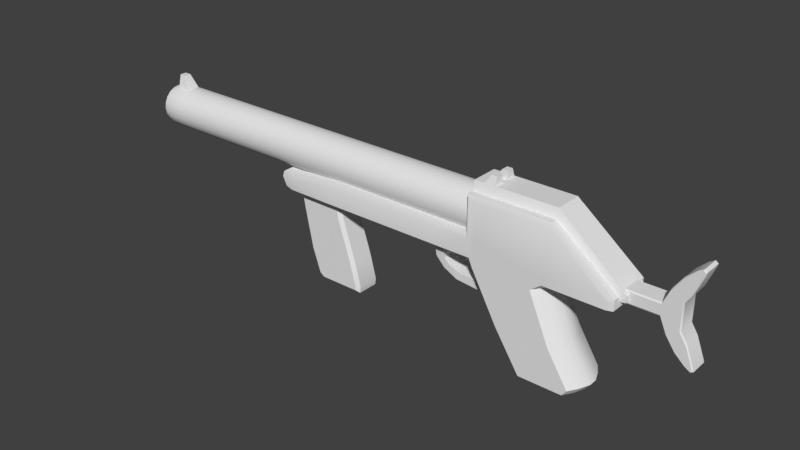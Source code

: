 # Source: w_riotgun.blend  (saved by Blender 2.78.0; exported with 4.5.12 LTS)
import bpy
from mathutils import Matrix  # noqa: F401  (used for matrix-valued properties, if any)

bpy.ops.wm.read_factory_settings(use_empty=True)
scene = bpy.context.scene
scene.name = 'Scene'

# ---- collections
col_collection_1 = bpy.data.collections.new('Collection 1'); scene.collection.children.link(col_collection_1)

# ---- world
world_world = bpy.data.worlds.new('World'); scene.world = world_world
world_world.color = (0.05088, 0.05088, 0.05088)
world_world.use_sun_shadow = False
world_world.sun_shadow_jitter_overblur = 0.0
world_world.cycles.sampling_method = 'MANUAL'

# ---- meshes
me_cube = bpy.data.meshes.new('Cube')
me_cube.from_pydata([(0.03948, -0.02338, -0.07427), (-0.04621, -0.02338, 0.07427), (0.03948, 0.02338, -0.07427), (-0.04621, 0.02338, 0.07427), (0.08364, -0.02338, 0.07427), (0.08364, 0.02338, 0.07427), (-0.0002065, -0.02338, -0.0128), (-0.0002065, 0.02338, -0.0128), (0.09894, 0.02338, -0.0128), (0.09894, -0.02338, -0.0128), (-0.04111, -0.02338, 0.06206), (-0.04111, 0.02338, 0.06206), (0.06927, 0.02338, 0.06206), (0.06927, -0.02338, 0.06206), (-0.04621, -0.02579, 0.1646), (-0.04621, 0.02579, 0.1646), (0.08155, 0.02579, 0.1646), (0.08155, -0.02579, 0.1646), (0.1751, 0.02579, 0.07427), (0.1751, -0.02579, 0.07427), (0.1751, 0.02579, 0.09025), (0.1751, -0.02579, 0.09025), (-0.04621, -0.02579, 0.1094), (-0.04621, 0.02579, 0.1094), (-0.09508, 0.02579, 0.1094), (-0.09508, 0.02295, 0.07427), (0.1751, -0.02137, 0.08118), (0.1751, 0.02137, 0.08118), (-0.3643, 0.02579, 0.09833), (-0.3643, -0.02579, 0.09833), (-0.2816, 0.02579, 0.1094), (-0.2816, -0.02579, 0.1094), (0.08155, -0.03886, 0.08673), (0.08155, 0.03886, 0.08673), (-0.3642, 0.03839, 0.07429), (-0.3642, -0.03839, 0.07429), (-0.2865, -0.03886, 0.07427), (-0.2865, 0.03886, 0.07427), (-0.09508, -0.02295, 0.07427), (-0.09508, -0.02579, 0.1094), (-0.09508, 0.03886, 0.07427), (-0.09508, -0.03886, 0.07427), (-0.1084, -0.02295, 0.07427), (-0.1084, -0.02579, 0.1094), (-0.1084, -0.03886, 0.07427), (-0.1084, 0.02295, 0.07427), (-0.1084, 0.02579, 0.1094), (-0.1084, 0.03886, 0.07427), (-0.1066, 0.02053, 0.04731), (-0.09328, 0.02053, 0.04731), (-0.09328, -0.02053, 0.04731), (-0.1066, -0.02053, 0.04731), (-0.09398, 0.01899, 0.03174), (-0.08591, 0.01899, 0.03875), (-0.08591, -0.01899, 0.03875), (-0.09398, -0.01899, 0.03174), (-0.07494, 0.0165, 0.01926), (-0.07153, 0.0165, 0.03054), (-0.07153, -0.0165, 0.03054), (-0.07494, -0.0165, 0.01926), (-0.04755, 0.01504, 0.01544), (-0.04683, 0.01504, 0.02718), (-0.04683, -0.01504, 0.02718), (-0.04755, -0.01504, 0.01544), (-0.005404, 0.01764, 0.01326), (-0.006059, 0.01764, 0.025), (-0.006059, -0.01764, 0.025), (-0.005404, -0.01764, 0.01326), (-0.05066, 0.009341, 0.07478), (-0.05825, 0.009341, 0.07515), (-0.05825, -0.009341, 0.07515), (-0.05066, -0.009341, 0.07478), (-0.05101, 0.009341, 0.06359), (-0.05861, 0.009341, 0.06397), (-0.05861, -0.009341, 0.06397), (-0.05101, -0.009341, 0.06359), (-0.06089, 0.009004, 0.05106), (-0.06305, 0.009004, 0.05499), (-0.06305, -0.009004, 0.05499), (-0.06089, -0.009004, 0.05106), (-0.06826, 0.006795, 0.04619), (-0.0667, 0.006795, 0.05117), (-0.0667, -0.006795, 0.05117), (-0.06826, -0.006795, 0.04619), (-0.04621, -0.02137, 0.1789), (-0.04621, 0.02137, 0.1789), (0.08155, 0.02137, 0.1789), (0.08155, -0.02137, 0.1789), (0.1834, 0.02137, 0.0917), (0.1834, -0.02137, 0.0917), (0.1834, -0.02137, 0.08262), (0.1834, 0.02137, 0.08262), (0.0507, 0.03304, -0.07427), (0.0507, -0.03304, -0.07427), (-0.03092, 0.02579, 0.1646), (-0.03092, -0.02579, 0.1646), (0.0507, 0.03886, -0.07427), (-0.03092, 0.03886, 0.07427), (0.0507, -0.03886, -0.07427), (-0.03092, -0.03886, 0.07427), (0.01149, -0.03886, -0.0128), (0.01149, 0.03886, -0.0128), (-0.02815, -0.03886, 0.06206), (-0.02815, 0.03886, 0.06206), (-0.03092, 0.03886, 0.1047), (-0.03092, -0.03886, 0.1047), (-0.03092, 0.02137, 0.1789), (-0.03092, -0.02137, 0.1789), (0.06296, -0.03304, -0.07427), (-0.01423, 0.02579, 0.1646), (-0.01423, 0.03886, 0.07427), (0.06296, -0.03886, -0.07427), (0.02459, 0.03886, -0.0128), (-0.014, 0.03886, 0.06206), (-0.01423, 0.03886, 0.102), (-0.01423, 0.02137, 0.1789), (0.06296, 0.03304, -0.07427), (-0.01423, -0.02579, 0.1646), (0.06296, 0.03886, -0.07427), (-0.01423, -0.03886, 0.07427), (0.02459, -0.03886, -0.0128), (-0.014, -0.03886, 0.06206), (-0.01423, -0.03886, 0.102), (-0.01423, -0.02137, 0.1789), (0.03948, 0.006658, -0.07427), (0.03948, -0.006658, -0.07427), (-0.04621, -0.01063, 0.07427), (-0.04621, 0.01063, 0.07427), (0.09036, 0.006658, 0.07427), (0.09036, -0.006658, 0.07427), (0.1054, 0.006658, -0.0128), (0.1054, -0.006658, -0.0128), (-0.0002065, -0.006658, -0.0128), (-0.0002065, 0.006658, -0.0128), (0.07599, 0.006658, 0.06206), (0.07599, -0.006658, 0.06206), (-0.04111, -0.006658, 0.06206), (-0.04111, 0.006658, 0.06206), (-0.04621, -0.006658, 0.1646), (-0.04621, 0.006658, 0.1646), (0.1751, 0.006658, 0.07427), (0.1751, -0.006658, 0.07427), (0.1751, 0.005517, 0.08118), (0.1751, -0.005517, 0.08118), (-0.04621, -0.006658, 0.1094), (-0.04621, 0.006658, 0.1094), (-0.3643, -0.006658, 0.07427), (-0.3643, 0.006658, 0.07427), (-0.3643, -0.006658, 0.09833), (-0.3643, 0.006658, 0.09833), (-0.2816, 0.006658, 0.1094), (-0.2816, -0.006658, 0.1094), (-0.2865, -0.006658, 0.07427), (-0.2865, 0.006658, 0.07427), (-0.3592, -0.006658, 0.04319), (-0.3592, 0.006658, 0.04319), (-0.2813, -0.006658, 0.04319), (-0.2813, 0.006658, 0.04319), (-0.3462, -0.006658, -0.02068), (-0.3462, 0.006658, -0.02068), (-0.2605, -0.006658, -0.02068), (-0.2605, 0.006658, -0.02068), (-0.3333, -0.006658, -0.05866), (-0.3333, 0.006658, -0.05866), (-0.2505, -0.006658, -0.05866), (-0.2505, 0.006658, -0.05866), (-0.3195, -0.006658, -0.06936), (-0.3195, 0.006658, -0.06936), (-0.2517, -0.006658, -0.06936), (-0.2517, 0.006658, -0.06936), (-0.09508, -0.005926, 0.07427), (-0.09508, 0.005926, 0.07427), (-0.1084, -0.005926, 0.07427), (-0.1084, 0.005926, 0.07427), (-0.09328, -0.0053, 0.04731), (-0.09328, 0.0053, 0.04731), (-0.1066, -0.0053, 0.04731), (-0.1066, 0.0053, 0.04731), (-0.08591, -0.004904, 0.03875), (-0.08591, 0.004904, 0.03875), (-0.09398, -0.004904, 0.03174), (-0.09398, 0.004904, 0.03174), (-0.07153, -0.004259, 0.03054), (-0.07153, 0.004259, 0.03054), (-0.07494, -0.004259, 0.01926), (-0.07494, 0.004259, 0.01926), (-0.04683, -0.003884, 0.02718), (-0.04683, 0.003884, 0.02718), (-0.04753, -0.003884, 0.01544), (-0.04753, 0.003884, 0.01544), (-0.006043, -0.004555, 0.025), (-0.006043, 0.004555, 0.025), (-0.005375, -0.004555, 0.01326), (-0.005375, 0.004555, 0.01326), (-0.04621, -0.005517, 0.1789), (-0.04621, 0.005517, 0.1789), (0.08155, 0.005517, 0.1789), (0.08155, -0.005517, 0.1789), (0.1834, 0.005517, 0.0917), (0.1834, -0.005517, 0.0917), (0.1834, 0.005517, 0.08262), (0.1834, -0.005517, 0.08262), (-0.03092, 0.005517, 0.1789), (-0.03092, -0.005517, 0.1789), (0.0507, 0.006658, -0.07427), (0.0507, -0.006658, -0.07427), (-0.01423, 0.005517, 0.1789), (-0.01423, -0.005517, 0.1789), (0.06296, 0.006658, -0.07427), (0.06296, -0.006658, -0.07427), (-0.01423, -0.01702, 0.1909), (-0.02295, -0.01702, 0.1909), (-0.02295, -0.005517, 0.1909), (-0.02295, 0.01702, 0.1909), (-0.01423, 0.01702, 0.1909), (-0.01423, -0.005517, 0.1909), (-0.02295, 0.005517, 0.1909), (-0.01423, 0.005517, 0.1909), (0.1067, -0.01526, 0.08434), (0.1067, -0.01526, 0.0909), (0.1067, 0.01526, 0.08434), (0.1067, 0.01526, 0.0909), (0.2257, -0.01526, 0.08434), (0.2257, -0.01526, 0.0909), (0.2257, 0.01526, 0.08434), (0.2257, 0.01526, 0.0909), (0.2359, -0.01526, 0.07813), (0.2359, -0.01526, 0.09711), (0.2359, 0.01526, 0.07813), (0.2359, 0.01526, 0.09711), (0.1067, 0.01365, 0.09747), (0.1067, 0.01526, 0.09542), (0.1067, -0.01526, 0.09542), (0.1067, -0.01365, 0.09747), (0.1067, 0.01526, 0.07982), (0.1067, 0.01365, 0.07777), (0.1067, -0.01365, 0.07777), (0.1067, -0.01526, 0.07982), (0.2257, 0.01365, 0.09747), (0.2257, 0.01526, 0.0954), (0.2257, -0.01526, 0.0954), (0.2257, -0.01365, 0.09747), (0.2257, 0.01526, 0.07984), (0.2257, 0.01365, 0.07777), (0.2257, -0.01365, 0.07777), (0.2257, -0.01526, 0.07984), (0.2359, 0.01365, 0.1208), (0.2359, 0.01526, 0.1186), (0.2359, -0.01526, 0.1186), (0.2359, -0.01365, 0.1208), (0.2359, 0.01526, 0.05661), (0.2359, 0.01365, 0.0544), (0.2359, -0.01365, 0.0544), (0.2359, -0.01526, 0.05661), (0.2496, 0.01365, 0.1402), (0.2498, 0.01526, 0.1384), (0.2498, -0.01526, 0.1384), (0.2496, -0.01365, 0.1402), (0.2498, 0.01526, 0.03687), (0.2496, 0.01365, 0.035), (0.2496, -0.01365, 0.035), (0.2498, -0.01526, 0.03687), (0.2525, -0.01526, 0.06709), (0.2541, -0.01365, 0.06801), (0.2541, -0.01365, 0.1072), (0.2525, -0.01526, 0.1081), (0.2541, 0.01365, 0.06801), (0.2525, 0.01526, 0.06709), (0.2525, 0.01526, 0.1081), (0.2541, 0.01365, 0.1072), (0.2634, 0.01365, 0.1529), (0.2634, 0.01526, 0.1508), (0.2634, -0.01526, 0.1508), (0.2634, -0.01365, 0.1529), (0.2634, 0.01526, 0.0244), (0.2634, 0.01365, 0.02232), (0.2634, -0.01365, 0.02232), (0.2634, -0.01526, 0.0244), (0.2634, -0.01365, 0.1216), (0.2634, -0.01526, 0.1251), (0.2634, 0.01526, 0.1251), (0.2634, 0.01365, 0.1216), (0.2634, -0.01526, 0.05019), (0.2634, -0.01365, 0.05362), (0.2634, 0.01365, 0.05362), (0.2634, 0.01526, 0.05019), (0.2722, -0.01526, 0.1478), (0.275, -0.01365, 0.1514), (0.2722, 0.01526, 0.1478), (0.275, 0.01365, 0.1514), (0.2722, -0.01526, 0.0274), (0.275, -0.01365, 0.02382), (0.2722, 0.01526, 0.0274), (0.275, 0.01365, 0.02382), (0.2722, 0.01526, 0.1566), (0.2721, 0.01365, 0.1586), (0.2743, 0.01526, 0.1549), (0.2762, 0.01365, 0.1556), (0.2743, -0.01526, 0.1549), (0.2762, -0.01365, 0.1556), (0.2722, -0.01526, 0.1566), (0.2721, -0.01365, 0.1586), (0.2743, 0.01526, 0.02031), (0.2762, 0.01365, 0.01969), (0.2722, 0.01526, 0.01869), (0.2721, 0.01365, 0.01664), (0.2722, -0.01526, 0.01869), (0.2721, -0.01365, 0.01664), (0.2743, -0.01526, 0.02031), (0.2762, -0.01365, 0.01969), (-0.04621, 0.03562, 0.1646), (0.08155, 0.03562, 0.1646), (0.08155, 0.03886, 0.1568), (0.08155, -0.03562, 0.1646), (0.08155, -0.03886, 0.1566), (-0.04621, -0.03562, 0.1646), (0.166, -0.03886, 0.08673), (0.1751, -0.03562, 0.0857), (0.1661, -0.03886, 0.08888), (0.1751, -0.03562, 0.09025), (0.1657, 0.03886, 0.08673), (0.1751, 0.03562, 0.0857), (0.1657, 0.03886, 0.07427), (0.1751, 0.03562, 0.07427), (0.1657, 0.03886, 0.08938), (0.1751, 0.03562, 0.09025), (0.1751, -0.03562, 0.07427), (0.166, -0.03886, 0.07427), (-0.03092, 0.03562, 0.1646), (-0.03092, 0.03886, 0.1568), (-0.03092, -0.03886, 0.1567), (-0.03092, -0.03562, 0.1646), (-0.01423, 0.03886, 0.1568), (-0.01423, 0.03562, 0.1646), (-0.01423, -0.03886, 0.1566), (-0.01423, -0.03562, 0.1646), (-0.04314, -0.03886, 0.1019), (-0.04621, -0.03579, 0.1094), (-0.04621, 0.03579, 0.1094), (-0.04314, 0.03886, 0.1019), (-0.3643, 0.03579, 0.09833), (-0.3645, 0.03934, 0.09084), (-0.3645, -0.03934, 0.09084), (-0.3643, -0.03579, 0.09833), (-0.2816, 0.03579, 0.1094), (-0.2816, 0.03886, 0.1019), (-0.2816, -0.03886, 0.1019), (-0.2816, -0.03579, 0.1094), (-0.09508, 0.03886, 0.1019), (-0.09508, 0.03579, 0.1094), (-0.09508, -0.03579, 0.1094), (-0.09508, -0.03886, 0.1019), (-0.1084, -0.03886, 0.1019), (-0.1084, -0.03579, 0.1094), (-0.1084, 0.03886, 0.1019), (-0.1084, 0.03579, 0.1094), (-0.04314, 0.03886, 0.1568), (-0.04314, -0.03886, 0.1567), (-0.3765, 0.03448, 0.07424), (-0.3763, 0.02579, 0.07427), (-0.4969, 0.03352, 0.1296), (-0.0454, 0.03352, 0.1296), (-0.4969, 0.03188, 0.1193), (-0.0454, 0.03188, 0.1193), (-0.4969, 0.02712, 0.1099), (-0.0454, 0.02712, 0.1099), (-0.4969, 0.0197, 0.1025), (-0.0454, 0.0197, 0.1025), (-0.4969, 0.01036, 0.09775), (-0.0454, 0.01036, 0.09775), (-0.4969, -1.205e-09, 0.09611), (-0.0454, -1.205e-09, 0.09611), (-0.4969, -0.01036, 0.09775), (-0.0454, -0.01036, 0.09775), (-0.4969, -0.0197, 0.1025), (-0.0454, -0.0197, 0.1025), (-0.4969, -0.02712, 0.1099), (-0.0454, -0.02712, 0.1099), (-0.4969, -0.03188, 0.1193), (-0.0454, -0.03188, 0.1193), (-0.4969, -0.03352, 0.1296), (-0.0454, -0.03352, 0.1296), (-0.4969, -0.03188, 0.14), (-0.0454, -0.03188, 0.14), (-0.4969, -0.02712, 0.1493), (-0.0454, -0.02712, 0.1493), (-0.4969, -0.0197, 0.1568), (-0.0454, -0.0197, 0.1568), (-0.4969, -0.01036, 0.1615), (-0.0454, -0.01036, 0.1615), (-0.4969, 3.263e-08, 0.1632), (-0.0454, 3.263e-08, 0.1632), (-0.4969, 0.01036, 0.1615), (-0.0454, 0.01036, 0.1615), (-0.4969, 0.0197, 0.1568), (-0.0454, 0.0197, 0.1568), (-0.4969, 0.02712, 0.1493), (-0.0454, 0.02712, 0.1493), (-0.4969, 0.03188, 0.14), (-0.0454, 0.03188, 0.14), (-0.3763, 0.006658, 0.07427), (-0.3829, 0.02579, 0.09833), (-0.3763, -0.02579, 0.07427), (-0.3829, -0.02579, 0.09833), (-0.3829, 0.006658, 0.09833), (-0.3765, -0.03448, 0.07424), (-0.3763, -0.006658, 0.07427), (-0.3829, -0.006658, 0.09833), (-0.3829, -0.03132, 0.09833), (-0.3827, -0.03353, 0.09089), (-0.3827, 0.03353, 0.09089), (-0.3829, 0.03132, 0.09833), (-0.3643, -0.01724, 0.07427), (-0.3586, -0.02248, 0.07427), (-0.3643, -0.02771, 0.07427), (-0.3694, -0.02387, 0.07427), (-0.3586, 0.02248, 0.07427), (-0.3643, 0.01724, 0.07427), (-0.3694, 0.02387, 0.07427), (-0.3643, 0.02771, 0.07427), (-0.2918, -0.02248, 0.07427), (-0.2865, -0.01724, 0.07427), (-0.2813, -0.02249, 0.07427), (-0.2865, -0.02771, 0.07427), (-0.2865, 0.01724, 0.07427), (-0.2918, 0.02248, 0.07427), (-0.2865, 0.02771, 0.07427), (-0.2813, 0.02249, 0.07427), (-0.3592, -0.01724, 0.04319), (-0.3535, -0.02248, 0.04319), (-0.3535, 0.02248, 0.04319), (-0.3592, 0.01724, 0.04319), (-0.2867, -0.02248, 0.04319), (-0.2813, -0.01724, 0.04319), (-0.2813, 0.01724, 0.04319), (-0.2867, 0.02248, 0.04319), (-0.3462, -0.01724, -0.02068), (-0.3405, -0.02248, -0.02068), (-0.3405, 0.02248, -0.02068), (-0.3462, 0.01724, -0.02068), (-0.2659, -0.02248, -0.02068), (-0.2605, -0.01724, -0.02068), (-0.2605, 0.01724, -0.02068), (-0.2659, 0.02248, -0.02068), (-0.3333, -0.01724, -0.05866), (-0.3274, -0.02248, -0.05866), (-0.3274, 0.02248, -0.05866), (-0.3333, 0.01724, -0.05866), (-0.2559, -0.02248, -0.05866), (-0.2505, -0.01724, -0.05866), (-0.2505, 0.01724, -0.05866), (-0.2559, 0.02248, -0.05866), (-0.3203, -0.02248, -0.06413), (-0.3195, -0.01724, -0.06936), (-0.3203, 0.02248, -0.06413), (-0.3195, 0.01724, -0.06936), (-0.2517, -0.01724, -0.06936), (-0.2565, -0.02248, -0.06413), (-0.2565, 0.02248, -0.06413), (-0.2517, 0.01724, -0.06936), (-0.03404, -0.03886, 0.06206), (-0.03914, -0.03886, 0.07427), (-0.04559, -0.03886, 0.07427), (-0.05274, -0.03886, 0.07427), (0.007027, 0.03886, -0.0128), (0.04655, 0.03886, -0.07427), (-0.03914, 0.03886, 0.07427), (-0.05274, 0.03886, 0.07427), (-0.04559, 0.03886, 0.07427), (0.07395, 0.03886, 0.07427), (0.08155, 0.03886, 0.07427), (0.08807, 0.03886, 0.07427), (0.08918, 0.03886, -0.0128), (0.08918, -0.03886, -0.0128), (0.04655, -0.03886, -0.07427), (0.07395, -0.03886, 0.07427), (0.08807, -0.03886, 0.07427), (0.08155, -0.03886, 0.07427), (0.007027, -0.03886, -0.0128), (-0.03404, 0.03886, 0.06206), (0.05679, 0.03886, 0.06206), (0.05679, -0.03886, 0.06206), (0.1129, -0.03304, -0.07427), (0.1129, 0.03304, -0.07427), (0.1129, 0.006658, -0.07427), (0.1129, -0.006658, -0.07427), (0.1129, 0.03886, -0.07427), (0.06998, 0.03886, -0.0128), (0.01557, 0.03886, 0.07427), (0.01567, 0.03886, 0.06206), (0.1129, -0.03886, -0.07427), (0.06998, -0.03886, -0.0128), (0.01567, -0.03886, 0.06206), (0.01557, -0.03886, 0.07427), (0.1314, -0.02338, -0.06484), (0.1243, -0.02338, -0.07427), (0.1243, 0.02338, -0.07427), (0.1314, 0.02338, -0.06484), (0.1311, -0.006658, -0.07427), (0.1381, -0.006658, -0.06485), (0.1381, 0.006658, -0.06485), (0.1311, 0.006658, -0.07427), (0.1219, 0.03886, -0.06484), (0.1148, 0.03886, -0.07427), (0.1148, -0.03886, -0.07427), (0.1219, -0.03886, -0.06484), (-0.38, -0.03401, 0.07591), (-0.3861, -0.03401, 0.08911), (-0.3861, -0.03132, 0.09587), (-0.3861, -0.02579, 0.09587), (-0.3861, 0.03401, 0.08911), (-0.38, 0.03401, 0.07591), (-0.3861, 0.03132, 0.09587), (-0.3861, 0.02579, 0.09587), (-0.38, -0.006658, 0.07591), (-0.3861, -0.006658, 0.09587), (-0.38, 0.006658, 0.07591), (-0.3861, 0.006658, 0.09587), (-0.38, -0.02579, 0.07591), (-0.38, 0.02579, 0.07591), (-0.5664, 0.03352, 0.1296), (-0.5664, 0.03188, 0.1193), (-0.5664, 0.02712, 0.1099), (-0.5664, 0.0197, 0.1025), (-0.5664, 0.01036, 0.09775), (-0.5664, -1.205e-09, 0.09611), (-0.5664, -0.01036, 0.09775), (-0.5664, -0.0197, 0.1025), (-0.5664, -0.02712, 0.1099), (-0.5664, -0.03188, 0.1193), (-0.5664, -0.03352, 0.1296), (-0.5664, -0.03188, 0.14), (-0.5664, -0.02712, 0.1493), (-0.5664, -0.0197, 0.1568), (-0.5664, -0.01036, 0.1615), (-0.5664, 3.263e-08, 0.1632), (-0.5664, 0.01036, 0.1615), (-0.5664, 0.0197, 0.1568), (-0.5664, 0.02712, 0.1493), (-0.5664, 0.03188, 0.14), (-0.617, 0.03352, 0.1296), (-0.617, 0.03188, 0.1193), (-0.617, 0.02712, 0.1099), (-0.617, 0.0197, 0.1025), (-0.617, 0.01036, 0.09775), (-0.617, 1.544e-08, 0.09611), (-0.617, -0.01036, 0.09775), (-0.617, -0.0197, 0.1025), (-0.617, -0.02712, 0.1099), (-0.617, -0.03188, 0.1193), (-0.617, -0.03352, 0.1296), (-0.617, -0.03188, 0.14), (-0.617, -0.02712, 0.1493), (-0.617, -0.0197, 0.1568), (-0.617, -0.01036, 0.1615), (-0.617, 4.928e-08, 0.1632), (-0.617, 0.01036, 0.1615), (-0.617, 0.0197, 0.1568), (-0.617, 0.02712, 0.1493), (-0.617, 0.03188, 0.14), (-0.6394, 0.03352, 0.1296), (-0.6394, 0.03188, 0.1193), (-0.6394, 0.02712, 0.1099), (-0.6394, 0.0197, 0.1025), (-0.6394, 0.01036, 0.09775), (-0.6394, 3.209e-08, 0.09611), (-0.6394, -0.01036, 0.09775), (-0.6394, -0.0197, 0.1025), (-0.6394, -0.02712, 0.1099), (-0.6394, -0.03188, 0.1193), (-0.6394, -0.03352, 0.1296), (-0.6394, -0.03188, 0.14), (-0.6394, -0.02712, 0.1493), (-0.6394, -0.0197, 0.1568), (-0.6394, -0.01036, 0.1615), (-0.6394, 6.593e-08, 0.1632), (-0.6394, 0.01036, 0.1615), (-0.6394, 0.0197, 0.1568), (-0.6394, 0.02712, 0.1493), (-0.6394, 0.03188, 0.14), (-0.6535, 0.03059, 0.1296), (-0.6535, 0.02909, 0.1202), (-0.6535, 0.02474, 0.1117), (-0.6535, 0.01798, 0.1049), (-0.6535, 0.009451, 0.1005), (-0.6535, 4.981e-08, 0.09905), (-0.6535, -0.009451, 0.1005), (-0.6535, -0.01798, 0.1049), (-0.6535, -0.02474, 0.1117), (-0.6535, -0.02909, 0.1202), (-0.6535, -0.03058, 0.1296), (-0.6535, -0.02909, 0.1391), (-0.6535, -0.02474, 0.1476), (-0.6535, -0.01798, 0.1544), (-0.6535, -0.009451, 0.1587), (-0.6535, 8.068e-08, 0.1602), (-0.6535, 0.009451, 0.1587), (-0.6535, 0.01798, 0.1544), (-0.6535, 0.02474, 0.1476), (-0.6535, 0.02909, 0.1391), (-0.6288, -0.005388, 0.1826), (-0.6288, 6.909e-08, 0.1826), (-0.6288, 0.005389, 0.1826), (-0.6394, -0.005388, 0.1826), (-0.6394, 7.88e-08, 0.1826), (-0.6394, 0.005389, 0.1826), (-0.6535, 0.02262, 0.1296), (-0.6535, 0.02151, 0.1226), (-0.6535, 0.0183, 0.1163), (-0.6535, 0.01329, 0.1113), (-0.6535, 0.006989, 0.1081), (-0.6535, 5.242e-08, 0.107), (-0.6535, -0.006989, 0.1081), (-0.6535, -0.01329, 0.1113), (-0.6535, -0.0183, 0.1163), (-0.6535, -0.02151, 0.1226), (-0.6535, -0.02262, 0.1296), (-0.6535, -0.02151, 0.1366), (-0.6535, -0.0183, 0.1429), (-0.6535, -0.01329, 0.1479), (-0.6535, -0.006989, 0.1511), (-0.6535, 7.525e-08, 0.1522), (-0.6535, 0.006989, 0.1511), (-0.6535, 0.01329, 0.1479), (-0.6535, 0.0183, 0.1429), (-0.6535, 0.02151, 0.1366), (-0.2717, 4.511e-08, 0.1296), (-0.07065, 0.02317, 0.07427), (-0.07065, -0.02317, 0.07427), (-0.07065, 0.01005, 0.07427), (-0.07065, -0.01005, 0.07427), (-0.07391, -0.03886, 0.07427), (-0.07391, 0.03886, 0.07427), (-0.0498, 0.02335, 0.07427), (-0.0498, -0.02335, 0.07427), (-0.0498, 0.01055, 0.07427), (-0.0498, -0.01055, 0.07427), (-0.05584, -0.03886, 0.07427), (-0.05584, 0.03886, 0.07427), (-0.6026, -0.0197, 0.1568), (-0.6026, -0.02712, 0.1493), (-0.6026, -0.01036, 0.09775), (-0.6026, 1.071e-08, 0.09611), (-0.6026, -0.01036, 0.1615), (-0.6026, -0.0197, 0.1025), (-0.6026, 4.455e-08, 0.1632), (-0.6026, -0.02712, 0.1099), (-0.6026, 0.03188, 0.1193), (-0.6026, 0.03352, 0.1296), (-0.6026, 0.01036, 0.1615), (-0.6026, -0.03188, 0.1193), (-0.6026, 0.02712, 0.1099), (-0.6026, 0.0197, 0.1568), (-0.6026, -0.03352, 0.1296), (-0.6026, 0.0197, 0.1025), (-0.6026, 0.02712, 0.1493), (-0.6026, -0.03188, 0.14), (-0.6026, 0.01036, 0.09775), (-0.6026, 0.03188, 0.14), (0.03948, -0.006658, -0.07427), (0.03948, -0.02338, -0.07427), (-0.04621, 0.01063, 0.07427), (-0.04621, 0.02338, 0.07427), (0.09036, -0.006658, 0.07427), (0.08364, -0.02338, 0.07427), (0.07599, -0.006658, 0.06206), (0.06927, -0.02338, 0.06206), (-0.01423, 0.02579, 0.1646), (0.08155, 0.02579, 0.1646), (0.08155, 0.02579, 0.1646), (-0.04621, -0.02137, 0.1789), (-0.04621, -0.02137, 0.1789), (-0.04621, -0.02579, 0.1646), (-0.04621, -0.02579, 0.1646), (-0.03092, -0.02579, 0.1646), (0.1751, -0.006658, 0.07427), (0.1751, -0.02579, 0.07427), (0.1751, -0.02137, 0.08118), (0.1751, -0.02137, 0.08118), (0.1751, -0.02579, 0.09025), (0.1751, -0.02579, 0.09025), (0.1751, 0.02579, 0.09025), (0.1751, 0.02579, 0.09025), (0.08155, -0.02579, 0.1646), (0.08155, -0.02579, 0.1646), (0.1751, 0.02137, 0.08118), (0.1751, 0.02137, 0.08118), (0.1751, -0.005517, 0.08118), (-0.3643, -0.03579, 0.09833), (-0.3829, -0.03132, 0.09833), (-0.3829, -0.03132, 0.09833), (-0.2865, -0.03886, 0.07427), (-0.3642, -0.03839, 0.07429), (-0.1084, -0.03886, 0.07427), (-0.3642, 0.03839, 0.07429), (-0.2865, 0.03886, 0.07427), (-0.1084, 0.02295, 0.07427), (-0.1084, 0.02295, 0.07427), (-0.09508, 0.02295, 0.07427), (-0.09508, 0.02295, 0.07427), (-0.1084, 0.03886, 0.07427), (-0.09508, 0.03886, 0.07427), (-0.09508, 0.005926, 0.07427), (-0.09508, -0.02295, 0.07427), (-0.09508, -0.02295, 0.07427), (-0.1084, -0.02295, 0.07427), (-0.1084, -0.02295, 0.07427), (-0.09508, -0.03886, 0.07427), (-0.1084, 0.005926, 0.07427), (-0.09328, 0.0053, 0.04731), (-0.09328, 0.02053, 0.04731), (-0.09328, 0.02053, 0.04731), (-0.1066, 0.0053, 0.04731), (-0.1066, 0.02053, 0.04731), (-0.1066, 0.02053, 0.04731), (-0.09328, -0.02053, 0.04731), (-0.09328, -0.02053, 0.04731), (-0.1066, -0.02053, 0.04731), (-0.1066, -0.02053, 0.04731), (-0.09398, 0.01899, 0.03174), (-0.09398, -0.01899, 0.03174), (-0.08591, -0.01899, 0.03875), (-0.08591, 0.01899, 0.03875), (-0.07494, -0.0165, 0.01926), (-0.07153, -0.0165, 0.03054), (-0.07153, 0.0165, 0.03054), (-0.07494, 0.0165, 0.01926), (-0.04755, 0.01504, 0.01544), (-0.04755, -0.01504, 0.01544), (-0.04683, -0.01504, 0.02718), (-0.04683, 0.01504, 0.02718), (-0.006059, -0.01764, 0.025), (-0.006059, 0.01764, 0.025), (-0.005404, -0.01764, 0.01326), (-0.005404, 0.01764, 0.01326), (-0.05101, -0.009341, 0.06359), (-0.05101, -0.009341, 0.06359), (-0.05101, 0.009341, 0.06359), (-0.05101, 0.009341, 0.06359), (-0.05066, 0.009341, 0.07478), (-0.05066, -0.009341, 0.07478), (-0.05825, -0.009341, 0.07515), (-0.05861, -0.009341, 0.06397), (-0.05861, 0.009341, 0.06397), (-0.05825, 0.009341, 0.07515), (-0.06089, 0.009004, 0.05106), (-0.06089, -0.009004, 0.05106), (-0.06305, -0.009004, 0.05499), (-0.06305, 0.009004, 0.05499), (-0.06826, 0.006795, 0.04619), (-0.06826, 0.006795, 0.04619), (-0.0667, 0.006795, 0.05117), (-0.0667, -0.006795, 0.05117), (-0.06826, -0.006795, 0.04619), (-0.06826, -0.006795, 0.04619), (-0.04621, 0.005517, 0.1789), (-0.04621, 0.02137, 0.1789), (-0.04621, 0.02137, 0.1789), (-0.01423, 0.02137, 0.1789), (-0.01423, 0.02137, 0.1789), (0.08155, 0.02137, 0.1789), (0.08155, 0.02137, 0.1789), (0.08155, -0.005517, 0.1789), (0.08155, -0.02137, 0.1789), (0.08155, -0.02137, 0.1789), (-0.03092, -0.02137, 0.1789), (-0.03092, -0.02137, 0.1789), (0.1834, -0.005517, 0.0917), (0.1834, -0.02137, 0.0917), (0.1834, -0.02137, 0.0917), (0.1834, -0.02137, 0.08262), (0.1834, -0.02137, 0.08262), (0.1834, 0.02137, 0.0917), (0.1834, 0.02137, 0.0917), (0.1834, 0.02137, 0.08262), (0.1834, 0.02137, 0.08262), (0.1834, -0.005517, 0.08262), (-0.04621, 0.02579, 0.1646), (-0.04621, 0.02579, 0.1646), (-0.03092, 0.02579, 0.1646), (-0.01423, -0.02579, 0.1646), (0.06296, 0.03886, -0.07427), (0.0507, 0.03886, -0.07427), (-0.03092, 0.02137, 0.1789), (-0.03092, 0.02137, 0.1789), (-0.03092, -0.005517, 0.1789), (-0.03092, -0.005517, 0.1789), (0.0507, -0.03886, -0.07427), (0.06296, -0.03886, -0.07427), (0.04655, -0.03886, -0.07427), (0.04655, -0.03886, -0.07427), (-0.01423, -0.02137, 0.1789), (-0.01423, -0.02137, 0.1789), (-0.01423, -0.005517, 0.1789), (-0.01423, -0.005517, 0.1789), (0.03948, 0.02338, -0.07427), (0.03948, 0.006658, -0.07427), (-0.04621, -0.02338, 0.07427), (-0.04621, -0.01063, 0.07427), (0.08364, 0.02338, 0.07427), (0.09036, 0.006658, 0.07427), (0.06927, 0.02338, 0.06206), (0.07599, 0.006658, 0.06206), (0.1751, 0.02579, 0.07427), (0.1751, 0.006658, 0.07427), (0.1751, 0.005517, 0.08118), (-0.3643, -0.006658, 0.07427), (-0.3643, 0.006658, 0.07427), (-0.2865, -0.006658, 0.07427), (-0.2865, 0.006658, 0.07427), (-0.3195, -0.006658, -0.06936), (-0.3195, 0.006658, -0.06936), (-0.2517, -0.006658, -0.06936), (-0.2517, 0.006658, -0.06936), (-0.09508, -0.005926, 0.07427), (-0.1084, -0.005926, 0.07427), (-0.09328, -0.0053, 0.04731), (-0.1066, -0.0053, 0.04731), (-0.04621, -0.005517, 0.1789), (0.08155, 0.005517, 0.1789), (0.1834, 0.005517, 0.0917), (0.1834, 0.005517, 0.08262), (-0.03092, 0.005517, 0.1789), (-0.03092, 0.005517, 0.1789), (-0.01423, 0.005517, 0.1789), (-0.01423, 0.005517, 0.1789), (-0.3643, 0.03579, 0.09833), (-0.3829, 0.03132, 0.09833), (-0.3829, 0.03132, 0.09833), (-0.01423, -0.01702, 0.1909), (-0.01423, -0.01702, 0.1909), (-0.02295, -0.01702, 0.1909), (-0.02295, -0.01702, 0.1909), (-0.02295, -0.005517, 0.1909), (-0.02295, -0.005517, 0.1909), (-0.02295, 0.01702, 0.1909), (-0.02295, 0.01702, 0.1909), (-0.01423, 0.01702, 0.1909), (-0.01423, 0.01702, 0.1909), (-0.01423, -0.005517, 0.1909), (-0.01423, -0.005517, 0.1909), (-0.02295, 0.005517, 0.1909), (-0.02295, 0.005517, 0.1909), (-0.01423, 0.005517, 0.1909), (-0.01423, 0.005517, 0.1909), (0.1067, -0.01365, 0.07777), (0.2257, -0.01365, 0.07777), (0.2257, -0.01365, 0.07777), (0.2257, -0.01526, 0.07984), (0.2257, -0.01526, 0.07984), (0.1067, -0.01526, 0.07982), (0.2257, -0.01526, 0.0954), (0.2257, -0.01526, 0.0954), (0.2257, -0.01365, 0.09747), (0.2257, -0.01365, 0.09747), (0.1067, -0.01365, 0.09747), (0.1067, -0.01526, 0.09542), (0.2257, 0.01365, 0.09747), (0.2257, 0.01365, 0.09747), (0.2257, 0.01526, 0.0954), (0.2257, 0.01526, 0.0954), (0.1067, 0.01526, 0.09542), (0.1067, 0.01365, 0.09747), (0.2257, 0.01526, 0.07984), (0.2257, 0.01526, 0.07984), (0.2257, 0.01365, 0.07777), (0.2257, 0.01365, 0.07777), (0.1067, 0.01365, 0.07777), (0.1067, 0.01526, 0.07982), (0.2359, -0.01526, 0.05661), (0.2359, -0.01526, 0.1186), (0.2359, 0.01526, 0.1186), (0.2359, 0.01526, 0.05661), (0.2496, 0.01365, 0.1402), (0.2498, 0.01526, 0.1384), (0.2496, 0.01365, 0.035), (0.2498, 0.01526, 0.03687), (0.2498, -0.01526, 0.03687), (0.2496, -0.01365, 0.035), (0.2496, -0.01365, 0.1402), (0.2498, -0.01526, 0.1384), (0.2541, -0.01365, 0.06801), (0.2541, -0.01365, 0.1072), (0.2525, -0.01526, 0.1081), (0.2525, -0.01526, 0.06709), (0.2525, 0.01526, 0.06709), (0.2525, 0.01526, 0.1081), (0.2541, 0.01365, 0.1072), (0.2541, 0.01365, 0.06801), (0.2634, -0.01526, 0.05019), (0.2634, -0.01365, 0.05362), (0.2634, 0.01526, 0.05019), (0.2634, 0.01365, 0.05362), (0.2634, -0.01365, 0.1216), (0.2634, -0.01526, 0.1251), (0.2634, -0.01365, 0.1529), (0.2634, -0.01526, 0.1508), (0.2634, 0.01365, 0.02232), (0.2634, 0.01526, 0.0244), (0.2634, 0.01526, 0.1508), (0.2634, 0.01365, 0.1529), (0.2634, -0.01365, 0.02232), (0.2634, -0.01526, 0.0244), (0.2634, 0.01526, 0.1251), (0.2634, 0.01365, 0.1216), (0.275, 0.01365, 0.02382), (0.2722, 0.01526, 0.0274), (0.275, 0.01365, 0.1514), (0.2722, 0.01526, 0.1478), (0.2722, -0.01526, 0.0274), (0.275, -0.01365, 0.02382), (0.275, -0.01365, 0.1514), (0.2722, -0.01526, 0.1478), (0.2762, 0.01365, 0.1556), (0.2762, 0.01365, 0.1556), (0.2762, 0.01365, 0.1556), (0.2743, 0.01526, 0.1549), (0.2743, 0.01526, 0.1549), (0.2722, 0.01526, 0.1566), (0.2722, 0.01526, 0.1566), (0.2721, 0.01365, 0.1586), (0.2721, 0.01365, 0.1586), (0.2721, 0.01365, 0.1586), (0.2721, -0.01365, 0.1586), (0.2721, -0.01365, 0.1586), (0.2721, -0.01365, 0.1586), (0.2722, -0.01526, 0.1566), (0.2722, -0.01526, 0.1566), (0.2743, -0.01526, 0.1549), (0.2743, -0.01526, 0.1549), (0.2762, -0.01365, 0.1556), (0.2762, -0.01365, 0.1556), (0.2762, -0.01365, 0.1556), (0.2721, 0.01365, 0.01664), (0.2721, 0.01365, 0.01664), (0.2721, 0.01365, 0.01664), (0.2722, 0.01526, 0.01869), (0.2722, 0.01526, 0.01869), (0.2743, 0.01526, 0.02031), (0.2743, 0.01526, 0.02031), (0.2762, 0.01365, 0.01969), (0.2762, 0.01365, 0.01969), (0.2762, 0.01365, 0.01969), (0.2762, -0.01365, 0.01969), (0.2762, -0.01365, 0.01969), (0.2762, -0.01365, 0.01969), (0.2743, -0.01526, 0.02031), (0.2743, -0.01526, 0.02031), (0.2722, -0.01526, 0.01869), (0.2722, -0.01526, 0.01869), (0.2721, -0.01365, 0.01664), (0.2721, -0.01365, 0.01664), (0.2721, -0.01365, 0.01664), (-0.01423, 0.03562, 0.1646), (0.08155, 0.03562, 0.1646), (0.08155, 0.03562, 0.1646), (-0.03092, -0.03562, 0.1646), (-0.04621, -0.03562, 0.1646), (-0.04621, -0.03562, 0.1646), (-0.04621, -0.03562, 0.1646), (-0.04621, -0.03579, 0.1094), (-0.04621, -0.03579, 0.1094), (-0.04621, -0.03579, 0.1094), (-0.04314, -0.03886, 0.1567), (0.1751, -0.03562, 0.0857), (0.1751, -0.03562, 0.09025), (0.1751, -0.03562, 0.09025), (0.1751, 0.03562, 0.0857), (0.1751, 0.03562, 0.07427), (0.1751, 0.03562, 0.07427), (0.1657, 0.03886, 0.07427), (0.1751, 0.03562, 0.09025), (0.1751, 0.03562, 0.09025), (0.08155, -0.03562, 0.1646), (0.08155, -0.03562, 0.1646), (0.166, -0.03886, 0.07427), (0.1751, -0.03562, 0.07427), (0.1751, -0.03562, 0.07427), (-0.04621, 0.03562, 0.1646), (-0.04621, 0.03562, 0.1646), (-0.04621, 0.03562, 0.1646), (-0.03092, 0.03562, 0.1646), (-0.01423, -0.03562, 0.1646), (-0.09508, 0.03579, 0.1094), (-0.04621, 0.03579, 0.1094), (-0.04621, 0.03579, 0.1094), (-0.04621, 0.03579, 0.1094), (-0.04314, 0.03886, 0.1019), (-0.2816, -0.03579, 0.1094), (-0.2816, 0.03579, 0.1094), (-0.1084, -0.03579, 0.1094), (-0.1084, 0.03579, 0.1094), (-0.04314, -0.03886, 0.1019), (-0.09508, -0.03579, 0.1094), (-0.04314, 0.03886, 0.1568), (-0.04621, -0.02579, 0.1094), (-0.04621, 0.02579, 0.1094), (-0.3765, 0.03448, 0.07424), (-0.0454, 0.03188, 0.1193), (-0.0454, 0.03352, 0.1296), (-0.0454, 0.02712, 0.1099), (-0.3829, -0.02579, 0.09833), (-0.0454, 0.0197, 0.1025), (-0.0454, 0.01036, 0.09775), (-0.3829, 0.02579, 0.09833), (-0.0454, -1.205e-09, 0.09611), (-0.0454, -0.01036, 0.09775), (-0.0454, -0.0197, 0.1025), (-0.0454, -0.02712, 0.1099), (-0.0454, -0.03188, 0.1193), (-0.0454, -0.03352, 0.1296), (-0.3829, -0.006658, 0.09833), (-0.0454, -0.03188, 0.14), (-0.0454, -0.02712, 0.1493), (-0.0454, -0.0197, 0.1568), (-0.0454, -0.01036, 0.1615), (-0.3765, -0.03448, 0.07424), (-0.3829, 0.006658, 0.09833), (-0.0454, 3.263e-08, 0.1632), (-0.3861, -0.03132, 0.09587), (-0.3861, -0.03132, 0.09587), (-0.0454, 0.01036, 0.1615), (-0.0454, 0.0197, 0.1568), (-0.0454, 0.02712, 0.1493), (-0.0454, 0.03188, 0.14), (-0.3643, -0.01724, 0.07427), (-0.3643, -0.01724, 0.07427), (-0.3586, -0.02248, 0.07427), (-0.3586, -0.02248, 0.07427), (-0.3586, 0.02248, 0.07427), (-0.3586, 0.02248, 0.07427), (-0.3643, 0.01724, 0.07427), (-0.3643, 0.01724, 0.07427), (-0.2918, -0.02248, 0.07427), (-0.2918, -0.02248, 0.07427), (-0.2865, -0.01724, 0.07427), (-0.2865, -0.01724, 0.07427), (-0.2865, 0.01724, 0.07427), (-0.2865, 0.01724, 0.07427), (-0.2918, 0.02248, 0.07427), (-0.2918, 0.02248, 0.07427), (-0.3592, -0.01724, 0.04319), (-0.3535, -0.02248, 0.04319), (-0.2813, -0.01724, 0.04319), (-0.2867, -0.02248, 0.04319), (-0.2867, 0.02248, 0.04319), (-0.2813, 0.01724, 0.04319), (-0.3535, 0.02248, 0.04319), (-0.3592, 0.01724, 0.04319), (-0.2659, -0.02248, -0.02068), (-0.2605, -0.01724, -0.02068), (-0.2659, 0.02248, -0.02068), (-0.2605, 0.01724, -0.02068), (-0.3462, -0.01724, -0.02068), (-0.3405, -0.02248, -0.02068), (-0.3462, 0.01724, -0.02068), (-0.3405, 0.02248, -0.02068), (-0.2505, 0.01724, -0.05866), (-0.2559, 0.02248, -0.05866), (-0.3333, 0.01724, -0.05866), (-0.3274, 0.02248, -0.05866), (-0.3274, -0.02248, -0.05866), (-0.3333, -0.01724, -0.05866), (-0.2559, -0.02248, -0.05866), (-0.2505, -0.01724, -0.05866), (-0.2517, -0.01724, -0.06936), (-0.2517, -0.01724, -0.06936), (-0.2517, -0.01724, -0.06936), (-0.2565, -0.02248, -0.06413), (-0.2565, -0.02248, -0.06413), (-0.3203, -0.02248, -0.06413), (-0.3195, -0.01724, -0.06936), (-0.3195, -0.01724, -0.06936), (-0.3203, 0.02248, -0.06413), (-0.2565, 0.02248, -0.06413), (-0.2565, 0.02248, -0.06413), (-0.2517, 0.01724, -0.06936), (-0.2517, 0.01724, -0.06936), (-0.2517, 0.01724, -0.06936), (-0.3195, 0.01724, -0.06936), (-0.3195, 0.01724, -0.06936), (-0.03914, -0.03886, 0.07427), (-0.03914, -0.03886, 0.07427), (-0.04559, -0.03886, 0.07427), (-0.05274, -0.03886, 0.07427), (-0.04559, 0.03886, 0.07427), (-0.03914, 0.03886, 0.07427), (-0.03914, 0.03886, 0.07427), (-0.05274, 0.03886, 0.07427), (0.07395, 0.03886, 0.07427), (0.07395, 0.03886, 0.07427), (0.08155, 0.03886, 0.07427), (0.08807, 0.03886, 0.07427), (0.08155, -0.03886, 0.07427), (0.07395, -0.03886, 0.07427), (0.07395, -0.03886, 0.07427), (0.08807, -0.03886, 0.07427), (-0.03404, -0.03886, 0.06206), (0.007027, 0.03886, -0.0128), (0.04655, 0.03886, -0.07427), (0.04655, 0.03886, -0.07427), (0.007027, -0.03886, -0.0128), (-0.03404, 0.03886, 0.06206), (0.08918, 0.03886, -0.0128), (0.05679, 0.03886, 0.06206), (0.05679, 0.03886, 0.06206), (0.05679, -0.03886, 0.06206), (0.05679, -0.03886, 0.06206), (0.08918, -0.03886, -0.0128), (-0.07391, -0.03886, 0.07427), (-0.07391, 0.03886, 0.07427), (0.1129, 0.03886, -0.07427), (0.1129, -0.03886, -0.07427), (0.1311, 0.006658, -0.07427), (0.1243, 0.02338, -0.07427), (0.1314, 0.02338, -0.06484), (0.1381, 0.006658, -0.06485), (0.1243, -0.02338, -0.07427), (0.1311, -0.006658, -0.07427), (0.1381, -0.006658, -0.06485), (0.1314, -0.02338, -0.06484), (0.1148, 0.03886, -0.07427), (0.1148, 0.03886, -0.07427), (0.1219, 0.03886, -0.06484), (0.1219, 0.03886, -0.06484), (0.1219, -0.03886, -0.06484), (0.1219, -0.03886, -0.06484), (0.1148, -0.03886, -0.07427), (0.1148, -0.03886, -0.07427), (-0.38, -0.03401, 0.07591), (-0.38, -0.03401, 0.07591), (-0.3861, -0.03401, 0.08911), (-0.3861, -0.02579, 0.09587), (-0.3861, 0.03401, 0.08911), (-0.38, 0.03401, 0.07591), (-0.38, 0.03401, 0.07591), (-0.3861, 0.03132, 0.09587), (-0.3861, 0.03132, 0.09587), (-0.3861, 0.02579, 0.09587), (-0.3861, -0.006658, 0.09587), (-0.3861, 0.006658, 0.09587), (-0.38, -0.006658, 0.07591), (-0.38, 0.006658, 0.07591), (-0.38, -0.02579, 0.07591), (-0.38, 0.02579, 0.07591), (-0.617, -0.01036, 0.1615), (-0.617, -0.01036, 0.1615), (-0.617, 4.928e-08, 0.1632), (-0.617, 0.01036, 0.1615), (-0.617, 0.01036, 0.1615), (-0.6394, -0.01036, 0.1615), (-0.6394, -0.01036, 0.1615), (-0.6394, 6.593e-08, 0.1632), (-0.6394, 0.01036, 0.1615), (-0.6394, 0.01036, 0.1615), (-0.6288, -0.005388, 0.1826), (-0.6288, -0.005388, 0.1826), (-0.6535, 0.03059, 0.1296), (-0.6535, 0.02909, 0.1202), (-0.6535, 0.02474, 0.1117), (-0.6535, 0.01798, 0.1049), (-0.6535, 0.009451, 0.1005), (-0.6535, 4.981e-08, 0.09905), (-0.6535, -0.009451, 0.1005), (-0.6535, -0.01798, 0.1049), (-0.6535, -0.02474, 0.1117), (-0.6535, -0.02909, 0.1202), (-0.6535, -0.03058, 0.1296), (-0.6535, -0.02909, 0.1391), (-0.6535, -0.02474, 0.1476), (-0.6535, -0.01798, 0.1544), (-0.6535, -0.009451, 0.1587), (-0.6535, 8.068e-08, 0.1602), (-0.6535, 0.009451, 0.1587), (-0.6535, 0.01798, 0.1544), (-0.6535, 0.02474, 0.1476), (-0.6535, 0.02909, 0.1391), (-0.6288, 6.909e-08, 0.1826), (-0.6288, 0.005389, 0.1826), (-0.6288, 0.005389, 0.1826), (-0.6394, -0.005388, 0.1826), (-0.6394, -0.005388, 0.1826), (-0.6394, 7.88e-08, 0.1826), (-0.6394, 0.005389, 0.1826), (-0.6394, 0.005389, 0.1826), (-0.6535, 0.02262, 0.1296), (-0.6535, 0.02151, 0.1226), (-0.6535, 0.0183, 0.1163), (-0.6535, 0.01329, 0.1113), (-0.6535, 0.006989, 0.1081), (-0.6535, 5.242e-08, 0.107), (-0.6535, -0.006989, 0.1081), (-0.6535, -0.01329, 0.1113), (-0.6535, -0.0183, 0.1163), (-0.6535, -0.02151, 0.1226), (-0.6535, -0.02262, 0.1296), (-0.6535, -0.02151, 0.1366), (-0.6535, -0.0183, 0.1429), (-0.6535, -0.01329, 0.1479), (-0.6535, -0.006989, 0.1511), (-0.6535, 7.525e-08, 0.1522), (-0.6535, 0.006989, 0.1511), (-0.6535, 0.01329, 0.1479), (-0.6535, 0.0183, 0.1429), (-0.6535, 0.02151, 0.1366), (-0.05584, -0.03886, 0.07427), (-0.05584, 0.03886, 0.07427)], [], [(137, 661, 662, 11), (665, 663, 664, 13), (345, 695, 694, 341), (499, 131, 9, 494), (144, 995, 672, 138), (1098, 1102, 103, 101), (482, 495, 1128, 490), (17, 780, 335, 313), (796, 133, 7, 795), (33, 312, 324, 320), (131, 135, 666, 9), (114, 104, 329, 332), (133, 137, 11, 7), (681, 669, 760, 772), (8, 497, 1124, 472), (100, 102, 460, 1101), (805, 686, 775, 821), (487, 489, 1104, 1103), (800, 5, 18, 804), (117, 683, 763, 791), (693, 352, 346, 691), (140, 803, 685, 142), (667, 668, 954, 333), (341, 694, 997, 410), (415, 414, 35, 405, 402), (34, 419, 418, 359, 358), (98, 100, 1101, 790), (150, 30, 28, 149), (418, 1031, 147, 400, 359), (682, 685, 321, 325), (696, 427, 426, 37, 47), (434, 157, 161, 442), (815, 705, 422, 1035, 152), (423, 422, 705, 44, 36), (807, 1032, 431, 155), (160, 441, 449, 164), (1041, 154, 158, 1053), (156, 433, 441, 160), (1047, 435, 443, 438), (164, 449, 1067, 812), (438, 443, 451, 446), (442, 161, 165, 1057), (1053, 158, 162, 444), (1077, 169, 167, 1080), (446, 451, 1074, 454), (1057, 165, 813, 1078), (444, 162, 810, 453), (1092, 1091, 33, 320, 322), (492, 493, 119, 121), (1102, 1086, 97, 103), (1083, 1081, 99, 105, 992), (1112, 491, 120, 788), (16, 20, 971, 311), (33, 114, 332, 312), (677, 679, 965, 317), (680, 684, 973, 319), (104, 987, 994, 329), (4, 19, 976, 975, 476), (426, 1039, 1029, 419, 34, 37), (31, 29, 343, 347), (348, 701, 700, 354), (43, 31, 347, 353), (676, 677, 317, 977), (691, 346, 342, 692), (15, 779, 981, 978), (674, 673, 957, 331), (483, 116, 781, 1111), (1034, 1028, 429, 432), (1038, 809, 157, 434), (987, 1085, 1088, 1206, 1110, 701, 348), (996, 777, 979, 986), (18, 5, 471, 970, 969), (685, 803, 968, 321), (491, 492, 121, 120), (30, 46, 355, 989), (119, 493, 1094, 1093, 32, 122), (660, 93, 787, 789), (1084, 1083, 992, 351, 41, 1109, 1205), (705, 703, 707, 44), (41, 351, 352, 693), (1091, 1089, 488, 110, 114, 33), (24, 23, 984, 349), (627, 698, 40, 632), (630, 628, 703, 814), (634, 1, 463, 637), (354, 700, 695, 345), (808, 1036, 433, 156), (698, 696, 47, 40), (46, 24, 349, 355), (39, 43, 353, 993), (170, 704, 716, 816), (980, 328, 329, 994), (712, 714, 52, 181), (45, 25, 710, 713), (708, 697, 48, 177), (38, 706, 717, 715), (721, 720, 723, 724), (174, 50, 54, 178), (715, 717, 720, 721), (713, 710, 722, 719), (185, 56, 60, 189), (719, 722, 725, 726), (181, 52, 56, 185), (178, 54, 58, 182), (186, 62, 66, 190), (182, 58, 62, 186), (724, 723, 728, 729), (726, 725, 730, 727), (73, 77, 747, 742), (729, 728, 733, 731), (727, 730, 732, 734), (189, 60, 64, 193), (78, 82, 753, 746), (736, 79, 76, 738), (71, 75, 72, 68), (69, 73, 742, 741), (70, 74, 735, 740), (739, 737, 743, 744), (74, 78, 746, 735), (737, 745, 748, 743), (751, 749, 754, 752), (745, 750, 81, 748), (79, 83, 80, 76), (77, 751, 752, 747), (785, 818, 671, 765), (200, 774, 773, 820), (762, 764, 768, 767), (94, 778, 757, 783), (27, 681, 772, 91), (21, 678, 770, 769), (683, 21, 769, 763), (138, 672, 670, 194), (109, 94, 783, 758), (794, 786, 834, 840), (992, 105, 330, 963), (110, 97, 104, 114), (779, 667, 333, 981), (22, 39, 993, 962), (1099, 1098, 101, 96), (120, 121, 102, 100), (92, 2, 1100, 782), (788, 120, 100, 98), (121, 119, 99, 102), (97, 1086, 1085, 987, 104), (14, 95, 766, 84), (28, 30, 989, 826), (659, 205, 93, 660), (116, 92, 782, 781), (1127, 1125, 473, 491, 1112), (32, 1093, 1096, 327, 316), (314, 32, 316, 318), (489, 488, 1089, 1104), (122, 32, 314, 334), (197, 793, 792, 87), (669, 109, 758, 760), (93, 108, 111, 787), (99, 119, 122, 105), (780, 674, 331, 335), (101, 103, 113, 112), (96, 101, 112, 118), (103, 97, 110, 113), (95, 117, 791, 766), (105, 122, 334, 330), (205, 209, 108, 93), (92, 116, 208, 204), (204, 208, 209, 205), (761, 759, 824, 819), (819, 824, 793, 197), (2, 92, 204, 124), (124, 204, 205, 659), (203, 107, 832, 833), (824, 822, 785, 793), (777, 139, 755, 756), (139, 138, 194, 755), (86, 196, 198, 88), (196, 762, 767, 198), (771, 776, 199, 89), (776, 200, 820, 199), (784, 85, 195, 822), (822, 195, 818, 785), (63, 188, 192, 67), (188, 189, 193, 192), (57, 183, 187, 61), (183, 182, 186, 187), (61, 187, 191, 65), (187, 186, 190, 191), (53, 179, 183, 57), (179, 178, 182, 183), (55, 180, 184, 59), (180, 181, 185, 184), (59, 184, 188, 63), (184, 185, 189, 188), (711, 709, 179, 53), (709, 174, 178, 179), (42, 172, 817, 718), (172, 708, 177, 817), (51, 176, 180, 55), (176, 712, 181, 180), (699, 702, 175, 49), (702, 170, 816, 175), (627, 629, 171, 698), (629, 630, 814, 171), (168, 1066, 1072, 166), (165, 164, 812, 813), (163, 447, 455, 811), (162, 163, 811, 810), (169, 168, 166, 167), (1063, 445, 1070, 1069), (161, 160, 164, 165), (159, 439, 447, 163), (158, 159, 163, 162), (155, 431, 439, 159), (154, 155, 159, 158), (146, 1025, 415, 402, 406), (806, 807, 155, 154), (696, 173, 153, 1037, 427), (809, 808, 156, 157), (1049, 437, 445, 1063), (157, 156, 160, 161), (432, 429, 437, 1049), (173, 815, 152, 153), (31, 151, 148, 29), (342, 688, 689, 409), (28, 826, 827, 1004), (676, 675, 687, 677), (675, 140, 142, 687), (4, 129, 141, 19), (129, 800, 804, 141), (26, 143, 201, 90), (143, 805, 821, 201), (6, 10, 136, 132), (132, 136, 137, 133), (8, 801, 802, 130), (130, 802, 135, 131), (0, 6, 132, 125), (125, 132, 133, 796), (483, 1114, 501, 484), (486, 487, 1103, 1123, 1122), (996, 145, 139, 777), (145, 144, 138, 139), (484, 501, 1118, 485), (500, 130, 131, 499), (12, 799, 128, 134), (134, 128, 663, 665), (10, 797, 798, 136), (136, 798, 661, 137), (839, 212, 831, 829), (837, 835, 841, 843), (825, 115, 838, 844), (766, 791, 830, 211), (123, 207, 215, 210), (106, 823, 842, 836), (758, 783, 213, 214), (202, 206, 217, 216), (248, 227, 265, 256), (246, 249, 257, 873), (858, 854, 249, 246), (221, 861, 860, 225), (232, 219, 223, 852), (234, 220, 224, 864), (225, 860, 247, 229), (852, 223, 227, 248), (864, 224, 228, 250), (260, 259, 275, 901), (250, 228, 267, 258), (873, 257, 273, 270), (229, 247, 255, 886), (252, 251, 259, 260), (882, 269, 281, 893), (227, 226, 262, 265), (266, 263, 283, 284), (222, 849, 253, 226), (224, 225, 229, 228), (218, 237, 849, 222), (220, 221, 225, 224), (236, 867, 866, 846), (219, 218, 222, 223), (244, 243, 251, 252), (223, 222, 226, 227), (226, 253, 261, 262), (270, 273, 925, 922), (901, 275, 935, 952), (893, 281, 289, 911), (262, 261, 277, 889), (886, 255, 271, 903), (263, 266, 269, 882), (228, 229, 886, 267), (256, 265, 279, 272), (258, 267, 285, 274), (272, 279, 286, 928, 927), (889, 277, 948, 947, 909), (921, 924, 931, 914), (911, 289, 915, 932), (274, 285, 292, 938, 937), (945, 942, 905, 291), (284, 283, 291, 905), (941, 944, 951, 934), (903, 271, 918, 917, 288), (845, 847, 848, 850), (853, 855, 856, 851), (859, 231, 862, 857), (865, 235, 868, 863), (244, 252, 869, 245), (249, 854, 240, 870), (871, 239, 858, 246), (251, 243, 242, 872), (246, 254, 874, 871), (875, 251, 872, 876), (877, 869, 252, 878), (879, 249, 870, 880), (881, 264, 883, 884), (885, 268, 887, 888), (884, 282, 890, 881), (891, 885, 888, 892), (264, 278, 894, 883), (895, 879, 880, 896), (897, 875, 876, 898), (899, 874, 254, 900), (878, 276, 902, 877), (268, 280, 904, 887), (892, 293, 906, 891), (907, 904, 280, 908), (282, 290, 910, 890), (278, 287, 912, 894), (916, 919, 920, 913), (926, 929, 930, 923), (936, 939, 940, 933), (946, 949, 950, 943), (294, 899, 900, 295), (896, 300, 301, 895), (298, 912, 287, 299), (908, 296, 297, 907), (306, 902, 276, 307), (898, 304, 305, 897), (290, 308, 309, 910), (302, 906, 293, 303), (230, 233, 241, 238), (953, 955, 312, 332), (964, 966, 318, 316), (967, 323, 322, 320), (955, 972, 324, 312), (966, 974, 314, 318), (326, 964, 316, 327), (972, 967, 320, 324), (956, 959, 963, 330), (982, 956, 330, 334), (328, 953, 332, 329), (974, 982, 334, 314), (983, 985, 987, 348), (988, 688, 342, 346), (340, 344, 345, 341), (990, 988, 346, 352), (991, 983, 348, 354), (961, 350, 351, 992), (350, 990, 352, 351), (344, 991, 354, 345), (356, 339, 338, 310), (958, 960, 336, 357), (672, 995, 337, 315), (360, 999, 998, 362), (362, 998, 1000, 364), (364, 1000, 1002, 366), (366, 1002, 1003, 368), (368, 1003, 1005, 370), (149, 28, 1004, 404), (370, 1005, 1006, 372), (692, 342, 409, 1016), (372, 1006, 1007, 374), (374, 1007, 1008, 376), (343, 29, 1001, 690), (376, 1008, 1009, 378), (29, 148, 407, 1001), (378, 1009, 1010, 380), (1030, 1040, 435, 1047), (380, 1010, 1012, 382), (340, 341, 410, 828), (382, 1012, 1013, 384), (1026, 806, 154, 1041), (384, 1013, 1014, 386), (147, 146, 406, 400), (386, 1014, 1015, 388), (401, 411, 1136, 1138), (388, 1015, 1018, 390), (359, 400, 1142, 519), (390, 1018, 1021, 392), (1017, 401, 1138, 517), (392, 1021, 1022, 394), (400, 406, 1141, 1142), (394, 1022, 1023, 396), (363, 361, 1024, 397, 395, 393, 391, 389, 387, 385, 383, 381, 379, 377, 375, 373, 371, 369, 367, 365), (408, 403, 1132, 1019), (396, 1023, 399, 398), (398, 399, 999, 360), (388, 390, 535, 534), (1025, 1027, 414, 415), (1029, 1031, 418, 419), (1033, 1035, 422, 423), (1037, 1039, 426, 427), (412, 428, 1042, 413), (1043, 421, 420, 1044), (1045, 425, 424, 1046), (416, 430, 1048, 417), (1044, 440, 1050, 1043), (1051, 1045, 1046, 1052), (428, 436, 1054, 1042), (1055, 1048, 430, 1056), (1052, 450, 1058, 1051), (1059, 1055, 1056, 1060), (1061, 1054, 436, 1062), (440, 448, 1064, 1050), (1068, 452, 1071, 1065), (1073, 1075, 1076, 1079), (450, 459, 458, 1058), (1079, 1059, 1060, 1073), (452, 1061, 1062, 1071), (448, 457, 456, 1064), (414, 1027, 1033, 423, 36, 35), (1, 461, 462, 463), (1087, 3, 467, 468), (5, 1090, 470, 471), (475, 4, 476, 477), (1097, 1082, 797, 10), (464, 465, 795, 7), (1114, 483, 1111, 1121), (485, 1118, 495, 482), (474, 478, 6, 0), (479, 464, 7, 11), (801, 8, 472, 1105), (1106, 1108, 9, 666), (478, 1097, 10, 6), (466, 479, 11, 662), (799, 12, 480, 469), (1095, 1107, 13, 664), (102, 99, 1081, 460), (208, 484, 485, 209), (116, 483, 484, 208), (113, 110, 488, 489), (118, 112, 487, 486), (473, 481, 492, 491), (497, 8, 130, 500), (481, 1094, 493, 492), (112, 113, 489, 487), (108, 482, 490, 111), (209, 485, 482, 108), (1113, 496, 1115, 1116), (1117, 498, 1119, 1120), (498, 1113, 1116, 1119), (496, 503, 502, 1115), (504, 1117, 1120, 1126), (1108, 505, 494, 9), (516, 514, 1139, 1140), (1144, 516, 1140, 513), (509, 1143, 1129, 1131, 1020), (514, 1143, 509, 1139), (1144, 513, 1137, 1133, 1134), (409, 689, 508, 507), (403, 1011, 515, 1132), (402, 405, 1130, 518), (1016, 409, 507, 506), (410, 997, 1135, 510), (358, 359, 519, 511), (828, 410, 510, 512), (406, 402, 518, 1141), (1011, 1017, 517, 515), (640, 639, 553, 552), (394, 396, 538, 537), (368, 370, 525, 524), (398, 360, 520, 539), (372, 374, 527, 526), (376, 378, 529, 528), (380, 382, 531, 530), (386, 388, 534, 533), (392, 394, 537, 536), (362, 364, 522, 521), (366, 368, 524, 523), (396, 398, 539, 538), (370, 372, 526, 525), (384, 386, 533, 532), (390, 392, 536, 535), (374, 376, 528, 527), (360, 362, 521, 520), (378, 380, 530, 529), (364, 366, 523, 522), (382, 384, 532, 531), (549, 550, 570, 569), (642, 641, 546, 545), (639, 643, 1145, 553), (641, 644, 547, 546), (643, 645, 1147, 1145), (644, 646, 548, 547), (648, 647, 541, 540), (645, 649, 1148, 1147), (646, 650, 549, 548), (647, 651, 542, 541), (649, 652, 557, 1148), (650, 653, 550, 549), (651, 654, 543, 542), (652, 655, 558, 557), (653, 656, 551, 550), (654, 657, 544, 543), (655, 658, 559, 558), (656, 640, 552, 551), (657, 642, 545, 544), (658, 648, 540, 559), (566, 567, 1164, 1163), (542, 543, 563, 562), (557, 558, 578, 577), (550, 551, 571, 570), (543, 544, 564, 563), (558, 559, 579, 578), (551, 552, 572, 571), (544, 545, 565, 564), (559, 540, 560, 579), (552, 553, 573, 572), (545, 546, 566, 565), (553, 1145, 1150, 573), (546, 547, 567, 566), (555, 1149, 1178, 601), (547, 548, 568, 567), (540, 541, 561, 560), (1151, 1146, 1155, 1181), (548, 549, 569, 568), (541, 542, 562, 561), (1148, 557, 577, 1153), (582, 1160, 1188, 1187), (1150, 1152, 1172, 1171), (567, 568, 1165, 1164), (560, 561, 1158, 1157), (1152, 1153, 1173, 1172), (568, 569, 1166, 1165), (561, 562, 1159, 1158), (1153, 577, 1174, 1173), (569, 570, 1167, 1166), (562, 563, 583, 1159), (577, 578, 1175, 1174), (570, 571, 1168, 1167), (563, 564, 1161, 583), (578, 579, 1176, 1175), (571, 572, 1169, 1168), (564, 565, 1162, 1161), (579, 560, 1157, 1176), (572, 573, 1170, 1169), (565, 566, 1163, 1162), (573, 1150, 1171, 1170), (1156, 1177, 1182, 1180), (1177, 1179, 1183, 1182), (556, 1154, 1184, 602), (576, 575, 604, 605), (554, 555, 601, 600), (575, 574, 603, 604), (615, 1195, 626), (597, 598, 1203, 1202), (590, 591, 1196, 616), (1160, 584, 1189, 1188), (598, 599, 1204, 1203), (591, 592, 1197, 1196), (584, 585, 1190, 1189), (599, 580, 1185, 1204), (592, 593, 1198, 1197), (585, 586, 1191, 1190), (593, 594, 1199, 1198), (586, 587, 1192, 1191), (594, 595, 1200, 1199), (587, 588, 1193, 1192), (580, 581, 1186, 1185), (595, 596, 1201, 1200), (588, 589, 1194, 1193), (581, 582, 1187, 1186), (596, 597, 1202, 1201), (589, 590, 616, 1194), (608, 609, 626), (623, 624, 626), (1195, 617, 626), (609, 610, 626), (624, 625, 626), (617, 618, 626), (610, 611, 626), (625, 606, 626), (618, 619, 626), (611, 612, 626), (619, 620, 626), (612, 613, 626), (620, 621, 626), (613, 614, 626), (606, 607, 626), (621, 622, 626), (614, 615, 626), (607, 608, 626), (622, 623, 626), (635, 636, 630, 629), (633, 635, 629, 627), (703, 628, 631, 707), (636, 634, 628, 630), (633, 627, 632, 638), (3, 633, 638, 467), (126, 1, 634, 636), (3, 127, 635, 633), (127, 126, 636, 635), (628, 634, 637, 631), (539, 520, 648, 658), (524, 525, 642, 657), (531, 532, 640, 656), (538, 539, 658, 655), (523, 524, 657, 654), (530, 531, 656, 653), (537, 538, 655, 652), (522, 523, 654, 651), (529, 530, 653, 650), (536, 537, 652, 649), (521, 522, 651, 647), (528, 529, 650, 646), (535, 536, 649, 645), (520, 521, 647, 648), (527, 528, 646, 644), (534, 535, 645, 643), (526, 527, 644, 641), (533, 534, 643, 639), (525, 526, 641, 642), (532, 533, 639, 640)])
me_cube.polygons.foreach_set('use_smooth', [True] * 619)
_uv = me_cube.uv_layers.new(name='UVMap')
_uv.uv.foreach_set('vector', [0.1512, 0.2627, 0.1445, 0.2791, 0.1445, 0.2791, 0.1512, 0.2627, 0.319, 0.2676, 0.3378, 0.2791, 0.329, 0.2791, 0.3102, 0.2676, 0.8275, 0.2155, 0.8257, 0.2039, 0.7978, 0.2039, 0.7977, 0.2115, 0.3857, 0.09214, 0.3429, 0.1621, 0.3344, 0.1621, 0.3769, 0.09215, 0.873, 0.224, 0.8261, 0.224, 0.8261, 0.3594, 0.873, 0.3594, 0.2142, 0.1621, 0.1604, 0.2627, 0.1681, 0.2627, 0.22, 0.1621, 0.738, 0.03923, 0.7549, 0.05348, 0.7408, 0.03064, 0.738, 0.03064, 0.958, 0.2364, 0.9236, 0.2364, 0.9236, 0.2364, 0.958, 0.2364, 0.2566, 0.07948, 0.2047, 0.1621, 0.2047, 0.1621, 0.2566, 0.07948, 0.958, 0.2084, 0.958, 0.2352, 0.9904, 0.2094, 0.9904, 0.2084, 0.3185, 0.1621, 0.319, 0.2627, 0.3102, 0.2627, 0.31, 0.1621, 0.9236, 0.2139, 0.9176, 0.2149, 0.9176, 0.2352, 0.9236, 0.2352, 0.2047, 0.1621, 0.1512, 0.2627, 0.1512, 0.2627, 0.2047, 0.1621, 0.7203, 0.6439, 0.7086, 0.6532, 0.7086, 0.655, 0.7213, 0.6441, 0.3344, 0.1621, 0.3769, 0.09215, 0.3644, 0.09215, 0.3216, 0.1621, 0.22, 0.1621, 0.1681, 0.2627, 0.1604, 0.2627, 0.2142, 0.1621, 0.9916, 0.2064, 0.9916, 0.2064, 0.9946, 0.2069, 0.9946, 0.2069, 0.2965, 0.1621, 0.2255, 0.2627, 0.2939, 0.2627, 0.2972, 0.1621, 0.9648, 0.08209, 0.9623, 0.08835, 0.9966, 0.08925, 0.9966, 0.08209, 0.6967, 0.6532, 0.7086, 0.6532, 0.7086, 0.655, 0.6967, 0.655, 0.8897, 0.2039, 0.8897, 0.2155, 0.8275, 0.2155, 0.8257, 0.2039, 0.9916, 0.2039, 0.9916, 0.2039, 0.9916, 0.2064, 0.9916, 0.2064, 0.9236, 0.2364, 0.958, 0.2364, 0.958, 0.2364, 0.9236, 0.2364, 0.7977, 0.2115, 0.7978, 0.2039, 0.7934, 0.2039, 0.7912, 0.2115, 0.7926, 0.07065, 0.7945, 0.06921, 0.7946, 0.06521, 0.79, 0.06667, 0.79, 0.06993, 0.7946, 0.09397, 0.7945, 0.08997, 0.7926, 0.08854, 0.79, 0.08925, 0.79, 0.09251, 0.2713, 0.07948, 0.22, 0.1621, 0.2142, 0.1621, 0.2659, 0.07948, 0.8528, 0.09328, 0.8528, 0.1046, 0.8037, 0.1046, 0.8037, 0.09328, 0.7926, 0.08854, 0.7945, 0.08605, 0.7945, 0.08209, 0.79, 0.08209, 0.79, 0.08925, 0.9916, 0.2097, 0.9916, 0.2064, 0.9916, 0.208, 0.9916, 0.2097, 0.8904, 0.08819, 0.8256, 0.08802, 0.8237, 0.08997, 0.8237, 0.09415, 0.8904, 0.09415, 0.1141, 0.2201, 0.1141, 0.2201, 0.141, 0.09724, 0.141, 0.09724, 0.8904, 0.07737, 0.8904, 0.07099, 0.8256, 0.07117, 0.8237, 0.07313, 0.8237, 0.0771, 0.8237, 0.06921, 0.8256, 0.07117, 0.8904, 0.07099, 0.8904, 0.06503, 0.8237, 0.06503, 0.006851, 0.2799, 0.006851, 0.2799, 0.01354, 0.2201, 0.01354, 0.2201, 0.141, 0.09724, 0.141, 0.09724, 0.1539, 0.02417, 0.1539, 0.02417, 0.01354, 0.2201, 0.01354, 0.2201, 0.03027, 0.09724, 0.03027, 0.09724, 0.1141, 0.2201, 0.1141, 0.2201, 0.141, 0.09724, 0.141, 0.09724, 0.02092, 0.2201, 0.1072, 0.2201, 0.134, 0.09724, 0.0377, 0.09724, 0.1539, 0.02417, 0.1539, 0.02417, 0.1524, 0.003584, 0.1524, 0.003584, 0.0377, 0.09724, 0.134, 0.09724, 0.147, 0.02417, 0.05453, 0.02417, 0.141, 0.09724, 0.141, 0.09724, 0.1539, 0.02417, 0.1539, 0.02417, 0.03027, 0.09724, 0.03027, 0.09724, 0.04699, 0.02417, 0.04699, 0.02417, 0.1524, 0.003584, 0.1524, 0.003584, 0.06477, 0.003584, 0.06477, 0.003584, 0.05453, 0.02417, 0.147, 0.02417, 0.1462, 0.01365, 0.06374, 0.01365, 0.1539, 0.02417, 0.1539, 0.02417, 0.1524, 0.003584, 0.1524, 0.003584, 0.04699, 0.02417, 0.04699, 0.02417, 0.06477, 0.003584, 0.06477, 0.003584, 0.9603, 0.2039, 0.958, 0.2039, 0.958, 0.2084, 0.9904, 0.2084, 0.9904, 0.2039, 0.2255, 0.2627, 0.2254, 0.2791, 0.1863, 0.2791, 0.1866, 0.2627, 0.1604, 0.2676, 0.1538, 0.2791, 0.1645, 0.2791, 0.1681, 0.2676, 0.9123, 0.2039, 0.9146, 0.2039, 0.9176, 0.2039, 0.9176, 0.2149, 0.9132, 0.2155, 0.3527, 0.07948, 0.2965, 0.1621, 0.2371, 0.1621, 0.2873, 0.07948, 0.958, 0.2364, 0.9916, 0.2097, 0.9916, 0.2097, 0.958, 0.2364, 0.958, 0.2084, 0.9236, 0.2139, 0.9236, 0.2352, 0.958, 0.2352, 0.9916, 0.2064, 0.9916, 0.2097, 0.9916, 0.2097, 0.9916, 0.208, 0.9916, 0.2097, 0.958, 0.2364, 0.958, 0.2364, 0.9916, 0.2097, 0.9176, 0.2149, 0.9132, 0.2155, 0.9132, 0.2352, 0.9176, 0.2352, 0.9623, 0.07083, 0.9966, 0.06993, 0.9966, 0.06625, 0.9955, 0.06503, 0.964, 0.06503, 0.8237, 0.08997, 0.8217, 0.08801, 0.7966, 0.08801, 0.7945, 0.08997, 0.7946, 0.09397, 0.8237, 0.09415, 0.8528, 0.07401, 0.8037, 0.07401, 0.8037, 0.06808, 0.8528, 0.06808, 0.8945, 0.2155, 0.8945, 0.2039, 0.8897, 0.2039, 0.8897, 0.2155, 0.9557, 0.07401, 0.8528, 0.07401, 0.8528, 0.06808, 0.9557, 0.06808, 0.9916, 0.2039, 0.9916, 0.2064, 0.9916, 0.208, 0.9916, 0.2039, 0.8257, 0.2039, 0.8275, 0.2155, 0.7977, 0.2115, 0.7978, 0.2039, 0.9121, 0.2364, 0.9176, 0.2364, 0.9176, 0.2364, 0.9121, 0.2364, 0.9176, 0.2364, 0.9121, 0.2364, 0.9121, 0.2364, 0.9176, 0.2364, 0.738, 0.1367, 0.6643, 0.1367, 0.6643, 0.1453, 0.738, 0.1453, 0.1005, 0.2799, 0.01421, 0.2799, 0.02092, 0.2201, 0.1072, 0.2201, 0.1074, 0.2799, 0.1074, 0.2799, 0.1141, 0.2201, 0.1141, 0.2201, 0.9132, 0.2155, 0.9123, 0.2039, 0.9097, 0.2039, 0.9086, 0.2039, 0.9021, 0.2039, 0.8945, 0.2039, 0.8945, 0.2155, 0.9527, 0.224, 0.9527, 0.3594, 0.9768, 0.3594, 0.9772, 0.224, 0.9966, 0.08925, 0.9623, 0.08835, 0.964, 0.09415, 0.9954, 0.09415, 0.9966, 0.09294, 0.9916, 0.2064, 0.9916, 0.2039, 0.9916, 0.2039, 0.9916, 0.208, 0.2965, 0.1621, 0.2255, 0.2627, 0.1866, 0.2627, 0.2371, 0.1621, 0.8528, 0.1046, 0.9557, 0.1046, 0.9557, 0.1106, 0.8528, 0.1106, 0.9236, 0.2039, 0.9343, 0.2039, 0.9552, 0.2039, 0.958, 0.2039, 0.958, 0.2084, 0.9236, 0.2139, 0.6297, 0.05348, 0.6463, 0.03923, 0.6463, 0.03064, 0.6401, 0.03064, 0.9097, 0.2039, 0.9123, 0.2039, 0.9132, 0.2155, 0.8945, 0.2155, 0.8945, 0.2039, 0.9021, 0.2039, 0.9086, 0.2039, 0.8904, 0.07099, 0.8954, 0.07099, 0.8954, 0.06503, 0.8904, 0.06503, 0.8945, 0.2039, 0.8945, 0.2155, 0.8897, 0.2155, 0.8897, 0.2039, 0.958, 0.2039, 0.9552, 0.2039, 0.9343, 0.2039, 0.9236, 0.2039, 0.9236, 0.2139, 0.958, 0.2084, 0.9636, 0.1046, 0.9926, 0.1046, 0.9926, 0.1106, 0.9636, 0.1106, 0.9045, 0.08827, 0.8954, 0.08819, 0.8954, 0.09415, 0.9033, 0.09415, 0.9045, 0.07583, 0.9045, 0.07091, 0.8954, 0.07099, 0.8954, 0.07737, 0.9123, 0.07084, 0.9137, 0.07083, 0.9112, 0.06503, 0.9101, 0.06503, 0.8897, 0.2155, 0.8897, 0.2039, 0.8257, 0.2039, 0.8275, 0.2155, 0.1074, 0.2799, 0.1074, 0.2799, 0.1141, 0.2201, 0.1141, 0.2201, 0.8954, 0.08819, 0.8904, 0.08819, 0.8904, 0.09415, 0.8954, 0.09415, 0.9557, 0.1046, 0.9636, 0.1046, 0.9636, 0.1106, 0.9557, 0.1106, 0.9636, 0.07401, 0.9557, 0.07401, 0.9557, 0.06808, 0.9636, 0.06808, 0.8347, 0.1452, 0.8347, 0.1452, 0.8373, 0.1055, 0.8373, 0.1055, 0.9152, 0.131, 0.9207, 0.131, 0.9207, 0.1298, 0.9163, 0.1298, 0.8177, 0.1055, 0.8177, 0.1055, 0.8363, 0.08249, 0.8363, 0.08249, 0.815, 0.1452, 0.8347, 0.1452, 0.8373, 0.1055, 0.8177, 0.1055, 0.815, 0.1452, 0.815, 0.1452, 0.8177, 0.1055, 0.8177, 0.1055, 0.8347, 0.1452, 0.815, 0.1452, 0.8177, 0.1055, 0.8373, 0.1055, 0.8482, 0.09283, 0.8363, 0.08249, 0.8644, 0.06407, 0.8694, 0.08072, 0.8373, 0.1055, 0.8373, 0.1055, 0.8482, 0.09283, 0.8482, 0.09283, 0.8373, 0.1055, 0.8177, 0.1055, 0.8363, 0.08249, 0.8482, 0.09283, 0.8177, 0.1055, 0.8373, 0.1055, 0.8482, 0.09283, 0.8363, 0.08249, 0.8644, 0.06407, 0.8644, 0.06407, 0.9048, 0.05844, 0.9048, 0.05844, 0.8363, 0.08249, 0.8482, 0.09283, 0.8694, 0.08072, 0.8644, 0.06407, 0.8363, 0.08249, 0.8363, 0.08249, 0.8644, 0.06407, 0.8644, 0.06407, 0.8482, 0.09283, 0.8482, 0.09283, 0.8694, 0.08072, 0.8694, 0.08072, 0.9058, 0.07576, 0.9058, 0.07576, 0.966, 0.07254, 0.966, 0.07254, 0.8694, 0.08072, 0.8694, 0.08072, 0.9058, 0.07576, 0.9058, 0.07576, 0.8694, 0.08072, 0.8644, 0.06407, 0.9048, 0.05844, 0.9058, 0.07576, 0.8644, 0.06407, 0.8694, 0.08072, 0.9058, 0.07576, 0.9048, 0.05844, 0.8881, 0.2794, 0.8717, 0.2465, 0.8717, 0.2465, 0.8881, 0.2794, 0.9058, 0.07576, 0.9048, 0.05844, 0.967, 0.05522, 0.966, 0.07254, 0.9048, 0.05844, 0.9058, 0.07576, 0.966, 0.07254, 0.967, 0.05522, 0.9048, 0.05844, 0.9048, 0.05844, 0.967, 0.05522, 0.967, 0.05522, 0.8717, 0.2465, 0.8583, 0.2325, 0.8526, 0.2142, 0.8797, 0.232, 0.9159, 0.2781, 0.8797, 0.232, 0.8797, 0.232, 0.9159, 0.2781, 0.9172, 0.3191, 0.9159, 0.2781, 0.9159, 0.2781, 0.9172, 0.3191, 0.8894, 0.3205, 0.8881, 0.2794, 0.8881, 0.2794, 0.8894, 0.3205, 0.8894, 0.3205, 0.8881, 0.2794, 0.9159, 0.2781, 0.9172, 0.3191, 0.9172, 0.3191, 0.9159, 0.2781, 0.8881, 0.2794, 0.8894, 0.3205, 0.8881, 0.2794, 0.8717, 0.2465, 0.8797, 0.232, 0.9159, 0.2781, 0.9159, 0.2781, 0.8797, 0.232, 0.8717, 0.2465, 0.8881, 0.2794, 0.8583, 0.2325, 0.8526, 0.2142, 0.8526, 0.2142, 0.8583, 0.2325, 0.8797, 0.232, 0.8526, 0.2142, 0.8583, 0.2325, 0.8717, 0.2465, 0.8797, 0.232, 0.8526, 0.2142, 0.8526, 0.2142, 0.8797, 0.232, 0.8717, 0.2465, 0.8583, 0.2325, 0.8583, 0.2325, 0.8717, 0.2465, 0.8472, 0.4759, 0.8418, 0.4759, 0.8418, 0.4759, 0.8472, 0.4759, 0.9946, 0.2069, 0.9946, 0.2069, 0.9946, 0.2102, 0.9946, 0.2102, 0.8877, 0.4759, 0.8877, 0.4759, 0.9243, 0.4446, 0.9243, 0.4446, 0.6946, 0.6532, 0.6927, 0.6532, 0.6927, 0.655, 0.6946, 0.655, 0.7203, 0.6428, 0.7203, 0.6439, 0.7213, 0.6441, 0.7213, 0.643, 0.7203, 0.6439, 0.7203, 0.6428, 0.7213, 0.643, 0.7213, 0.6441, 0.7086, 0.6532, 0.7203, 0.6439, 0.7213, 0.6441, 0.7086, 0.655, 0.7374, 0.6445, 0.7124, 0.6445, 0.7182, 0.6528, 0.7389, 0.6528, 0.6967, 0.6532, 0.6946, 0.6532, 0.6946, 0.655, 0.6967, 0.655, 0.9236, 0.2415, 0.9176, 0.2415, 0.9204, 0.2458, 0.9236, 0.2458, 0.9132, 0.2155, 0.9176, 0.2149, 0.9176, 0.2351, 0.9132, 0.2351, 0.9236, 0.2039, 0.9176, 0.2039, 0.9176, 0.2149, 0.9236, 0.2139, 0.9176, 0.2364, 0.9236, 0.2364, 0.9236, 0.2364, 0.9176, 0.2364, 0.9926, 0.07401, 0.9636, 0.07401, 0.9636, 0.06808, 0.9926, 0.06808, 0.2659, 0.07948, 0.2142, 0.1621, 0.22, 0.1621, 0.2713, 0.07948, 0.2371, 0.1621, 0.1866, 0.2627, 0.1681, 0.2627, 0.22, 0.1621, 0.6463, 0.1367, 0.6297, 0.1225, 0.6401, 0.1453, 0.6463, 0.1453, 0.2873, 0.07948, 0.2371, 0.1621, 0.22, 0.1621, 0.2713, 0.07948, 0.1866, 0.2627, 0.1863, 0.2791, 0.1645, 0.2791, 0.1681, 0.2627, 0.9176, 0.2039, 0.9146, 0.2039, 0.9123, 0.2039, 0.9132, 0.2155, 0.9176, 0.2149, 0.6927, 0.6532, 0.6946, 0.6532, 0.6946, 0.655, 0.6927, 0.655, 0.8037, 0.1046, 0.8528, 0.1046, 0.8528, 0.1106, 0.8037, 0.1106, 0.6297, 0.07815, 0.6463, 0.07815, 0.6463, 0.03923, 0.6297, 0.05348, 0.6643, 0.1367, 0.6463, 0.1367, 0.6463, 0.1453, 0.6643, 0.1453, 0.3551, 0.07948, 0.3644, 0.09215, 0.3216, 0.1621, 0.2965, 0.1621, 0.3527, 0.07948, 0.958, 0.2084, 0.958, 0.2039, 0.9603, 0.2039, 0.9905, 0.2039, 0.9905, 0.2084, 0.958, 0.2351, 0.958, 0.2084, 0.9905, 0.2084, 0.9905, 0.2092, 0.2255, 0.2676, 0.2254, 0.2791, 0.3164, 0.2791, 0.2939, 0.2676, 0.9236, 0.2139, 0.958, 0.2084, 0.958, 0.2351, 0.9236, 0.2351, 0.8877, 0.4759, 0.8532, 0.4759, 0.8532, 0.4759, 0.8877, 0.4759, 0.7086, 0.6532, 0.6967, 0.6532, 0.6967, 0.655, 0.7086, 0.655, 0.6463, 0.03923, 0.6643, 0.03923, 0.6643, 0.03064, 0.6463, 0.03064, 0.9176, 0.2039, 0.9236, 0.2039, 0.9236, 0.2139, 0.9176, 0.2149, 0.9236, 0.2364, 0.9176, 0.2364, 0.9176, 0.2364, 0.9236, 0.2364, 0.22, 0.1621, 0.1681, 0.2627, 0.1866, 0.2627, 0.2371, 0.1621, 0.2713, 0.07948, 0.22, 0.1621, 0.2371, 0.1621, 0.2873, 0.07948, 0.1681, 0.2676, 0.1645, 0.2791, 0.1863, 0.2791, 0.1866, 0.2676, 0.6946, 0.6532, 0.6967, 0.6532, 0.6967, 0.655, 0.6946, 0.655, 0.9176, 0.2149, 0.9236, 0.2139, 0.9236, 0.2351, 0.9176, 0.2351, 0.4172, 0.3506, 0.4221, 0.3506, 0.4221, 0.346, 0.4172, 0.346, 0.4172, 0.3589, 0.4221, 0.3589, 0.4221, 0.3543, 0.4172, 0.3543, 0.4172, 0.3543, 0.4221, 0.3543, 0.4221, 0.3506, 0.4172, 0.3506, 0.8877, 0.4759, 0.8532, 0.4759, 0.8532, 0.4759, 0.8877, 0.4759, 0.8877, 0.4759, 0.8532, 0.4759, 0.8532, 0.4759, 0.8877, 0.4759, 0.6297, 0.1225, 0.6463, 0.1367, 0.6463, 0.0978, 0.6297, 0.0978, 0.6297, 0.0978, 0.6463, 0.0978, 0.6463, 0.07815, 0.6297, 0.07815, 0.9176, 0.2415, 0.9176, 0.2415, 0.9204, 0.2458, 0.9204, 0.2458, 0.8532, 0.4759, 0.8472, 0.4759, 0.8472, 0.4759, 0.8532, 0.4759, 0.7799, 0.6445, 0.7549, 0.6445, 0.7534, 0.6528, 0.7741, 0.6528, 0.7549, 0.6445, 0.7374, 0.6445, 0.7389, 0.6528, 0.7534, 0.6528, 0.8877, 0.4759, 0.8877, 0.4759, 0.9243, 0.4446, 0.9243, 0.4446, 0.8877, 0.4759, 0.8877, 0.4759, 0.9243, 0.4446, 0.9243, 0.4446, 0.9946, 0.2069, 0.9946, 0.2069, 0.9946, 0.2102, 0.9946, 0.2102, 0.9946, 0.2069, 0.9946, 0.2069, 0.9946, 0.2102, 0.9946, 0.2102, 0.8472, 0.4759, 0.8418, 0.4759, 0.8418, 0.4759, 0.8472, 0.4759, 0.8472, 0.4759, 0.8418, 0.4759, 0.8418, 0.4759, 0.8472, 0.4759, 0.9048, 0.05844, 0.9048, 0.05844, 0.967, 0.05522, 0.967, 0.05522, 0.9048, 0.05844, 0.9048, 0.05844, 0.967, 0.05522, 0.967, 0.05522, 0.8694, 0.08072, 0.8694, 0.08072, 0.9058, 0.07576, 0.9058, 0.07576, 0.8694, 0.08072, 0.8694, 0.08072, 0.9058, 0.07576, 0.9058, 0.07576, 0.9058, 0.07576, 0.9058, 0.07576, 0.966, 0.07254, 0.966, 0.07254, 0.9058, 0.07576, 0.9058, 0.07576, 0.966, 0.07254, 0.966, 0.07254, 0.8482, 0.09283, 0.8482, 0.09283, 0.8694, 0.08072, 0.8694, 0.08072, 0.8482, 0.09283, 0.8482, 0.09283, 0.8694, 0.08072, 0.8694, 0.08072, 0.8363, 0.08249, 0.8363, 0.08249, 0.8644, 0.06407, 0.8644, 0.06407, 0.8363, 0.08249, 0.8363, 0.08249, 0.8644, 0.06407, 0.8644, 0.06407, 0.8644, 0.06407, 0.8644, 0.06407, 0.9048, 0.05844, 0.9048, 0.05844, 0.8644, 0.06407, 0.8644, 0.06407, 0.9048, 0.05844, 0.9048, 0.05844, 0.8373, 0.1055, 0.8373, 0.1055, 0.8482, 0.09283, 0.8482, 0.09283, 0.8373, 0.1055, 0.8373, 0.1055, 0.8482, 0.09283, 0.8482, 0.09283, 0.815, 0.1452, 0.815, 0.1452, 0.8177, 0.1055, 0.8177, 0.1055, 0.815, 0.1452, 0.815, 0.1452, 0.8177, 0.1055, 0.8177, 0.1055, 0.8177, 0.1055, 0.8177, 0.1055, 0.8363, 0.08249, 0.8363, 0.08249, 0.8177, 0.1055, 0.8177, 0.1055, 0.8363, 0.08249, 0.8363, 0.08249, 0.8347, 0.1452, 0.8347, 0.1452, 0.8373, 0.1055, 0.8373, 0.1055, 0.8347, 0.1452, 0.8347, 0.1452, 0.8373, 0.1055, 0.8373, 0.1055, 0.9045, 0.08827, 0.9045, 0.08336, 0.8954, 0.08181, 0.8954, 0.08819, 0.9045, 0.08336, 0.9045, 0.07583, 0.8954, 0.07737, 0.8954, 0.08181, 0.1524, 0.003584, 0.1524, 0.003584, 0.06477, 0.003584, 0.06477, 0.003584, 0.1539, 0.02417, 0.1539, 0.02417, 0.1524, 0.003584, 0.1524, 0.003584, 0.04699, 0.02417, 0.04699, 0.02417, 0.06477, 0.003584, 0.06477, 0.003584, 0.04699, 0.02417, 0.04699, 0.02417, 0.06477, 0.003584, 0.06477, 0.003584, 0.1524, 0.003584, 0.1524, 0.003584, 0.06477, 0.003584, 0.06477, 0.003584, 0.147, 0.02417, 0.05453, 0.02417, 0.06374, 0.01365, 0.1462, 0.01365, 0.141, 0.09724, 0.141, 0.09724, 0.1539, 0.02417, 0.1539, 0.02417, 0.03027, 0.09724, 0.03027, 0.09724, 0.04699, 0.02417, 0.04699, 0.02417, 0.03027, 0.09724, 0.03027, 0.09724, 0.04699, 0.02417, 0.04699, 0.02417, 0.01354, 0.2201, 0.01354, 0.2201, 0.03027, 0.09724, 0.03027, 0.09724, 0.01354, 0.2201, 0.01354, 0.2201, 0.03027, 0.09724, 0.03027, 0.09724, 0.7945, 0.0771, 0.7945, 0.07313, 0.7926, 0.07065, 0.79, 0.06993, 0.79, 0.0771, 0.006851, 0.2799, 0.006851, 0.2799, 0.01354, 0.2201, 0.01354, 0.2201, 0.8904, 0.08819, 0.8904, 0.08181, 0.8237, 0.08209, 0.8237, 0.08605, 0.8256, 0.08802, 0.1074, 0.2799, 0.1074, 0.2799, 0.1141, 0.2201, 0.1141, 0.2201, 0.134, 0.09724, 0.0377, 0.09724, 0.05453, 0.02417, 0.147, 0.02417, 0.1141, 0.2201, 0.1141, 0.2201, 0.141, 0.09724, 0.141, 0.09724, 0.1072, 0.2201, 0.02092, 0.2201, 0.0377, 0.09724, 0.134, 0.09724, 0.8904, 0.08181, 0.8904, 0.07737, 0.8237, 0.0771, 0.8237, 0.08209, 0.8528, 0.07401, 0.8528, 0.08537, 0.8037, 0.08537, 0.8037, 0.07401, 0.8008, 0.1061, 0.8009, 0.1072, 0.7942, 0.1072, 0.7943, 0.1061, 0.8037, 0.1046, 0.8037, 0.1106, 0.7927, 0.1079, 0.7927, 0.1046, 0.9916, 0.2039, 0.9916, 0.2039, 0.9916, 0.2064, 0.9916, 0.2064, 0.9916, 0.2039, 0.9916, 0.2039, 0.9916, 0.2064, 0.9916, 0.2064, 0.9623, 0.07083, 0.9648, 0.0771, 0.9966, 0.0771, 0.9966, 0.06993, 0.9648, 0.0771, 0.9648, 0.08209, 0.9966, 0.08209, 0.9966, 0.0771, 0.9916, 0.2064, 0.9916, 0.2064, 0.9946, 0.2069, 0.9946, 0.2069, 0.9916, 0.2064, 0.9916, 0.2064, 0.9946, 0.2069, 0.9946, 0.2069, 0.2047, 0.1621, 0.1512, 0.2627, 0.1512, 0.2627, 0.2047, 0.1621, 0.2047, 0.1621, 0.1512, 0.2627, 0.1512, 0.2627, 0.2047, 0.1621, 0.31, 0.1621, 0.3102, 0.2627, 0.319, 0.2627, 0.3185, 0.1621, 0.3185, 0.1621, 0.319, 0.2627, 0.319, 0.2627, 0.3185, 0.1621, 0.2566, 0.07948, 0.2047, 0.1621, 0.2047, 0.1621, 0.2566, 0.07948, 0.2566, 0.07948, 0.2047, 0.1621, 0.2047, 0.1621, 0.2566, 0.07948, 0.738, 0.1367, 0.7549, 0.1225, 0.7649, 0.0978, 0.738, 0.0978, 0.3527, 0.07948, 0.2965, 0.1621, 0.3216, 0.1621, 0.3644, 0.09215, 0.3551, 0.07948, 0.9527, 0.224, 0.9057, 0.224, 0.9057, 0.3594, 0.9527, 0.3594, 0.9057, 0.224, 0.873, 0.224, 0.873, 0.3594, 0.9057, 0.3594, 0.738, 0.0978, 0.7649, 0.0978, 0.7649, 0.07815, 0.738, 0.07815, 0.3857, 0.09214, 0.3429, 0.1621, 0.3429, 0.1621, 0.3857, 0.09214, 0.3102, 0.2676, 0.329, 0.2791, 0.3378, 0.2791, 0.319, 0.2676, 0.319, 0.2676, 0.3378, 0.2791, 0.3378, 0.2791, 0.319, 0.2676, 0.1512, 0.2627, 0.1445, 0.2791, 0.1445, 0.2791, 0.1512, 0.2627, 0.1512, 0.2627, 0.1445, 0.2791, 0.1445, 0.2791, 0.1512, 0.2627, 0.9196, 0.4177, 0.9165, 0.4177, 0.9165, 0.4177, 0.9196, 0.4177, 0.9196, 0.4177, 0.9165, 0.4177, 0.9165, 0.4177, 0.9196, 0.4177, 0.9236, 0.2415, 0.9236, 0.2415, 0.9236, 0.2458, 0.9236, 0.2458, 0.9176, 0.2415, 0.9236, 0.2415, 0.9236, 0.2458, 0.9204, 0.2458, 0.9236, 0.2415, 0.9236, 0.2415, 0.9236, 0.2458, 0.9236, 0.2458, 0.9176, 0.2415, 0.9176, 0.2415, 0.9204, 0.2458, 0.9204, 0.2458, 0.9236, 0.2415, 0.9176, 0.2415, 0.9204, 0.2458, 0.9236, 0.2458, 0.9176, 0.2415, 0.9236, 0.2415, 0.9236, 0.2458, 0.9204, 0.2458, 0.9311, 0.4928, 0.9311, 0.4707, 0.948, 0.482, 0.9454, 0.513, 0.9311, 0.495, 0.9311, 0.495, 0.9451, 0.5149, 0.9451, 0.5149, 0.9207, 0.4711, 0.9207, 0.4711, 0.9311, 0.495, 0.9311, 0.495, 0.7987, 0.4644, 0.7987, 0.469, 0.9207, 0.469, 0.9207, 0.4644, 0.7987, 0.469, 0.7987, 0.4644, 0.9207, 0.4644, 0.9207, 0.469, 0.7987, 0.453, 0.7987, 0.4576, 0.9207, 0.4576, 0.9207, 0.453, 0.9207, 0.4644, 0.9207, 0.469, 0.9311, 0.4928, 0.9311, 0.4707, 0.9207, 0.469, 0.9207, 0.4644, 0.9311, 0.4707, 0.9311, 0.4928, 0.9207, 0.453, 0.9207, 0.4576, 0.9311, 0.4513, 0.9311, 0.4292, 0.9482, 0.08309, 0.9482, 0.08309, 0.9623, 0.07009, 0.9623, 0.07009, 0.9311, 0.4292, 0.9311, 0.4513, 0.948, 0.44, 0.9454, 0.409, 0.9451, 0.5149, 0.9451, 0.5149, 0.9592, 0.5279, 0.9592, 0.5279, 0.9311, 0.4707, 0.9311, 0.4928, 0.9454, 0.513, 0.948, 0.482, 0.9342, 0.103, 0.9342, 0.103, 0.9482, 0.08309, 0.9482, 0.08309, 0.9497, 0.2936, 0.9497, 0.2936, 0.9592, 0.3083, 0.9592, 0.3083, 0.9311, 0.4707, 0.9311, 0.4513, 0.948, 0.44, 0.948, 0.482, 0.9497, 0.2534, 0.9497, 0.2534, 0.9592, 0.2387, 0.9592, 0.2387, 0.9207, 0.4576, 0.9207, 0.453, 0.9311, 0.4292, 0.9311, 0.4513, 0.9207, 0.4576, 0.9207, 0.4644, 0.9311, 0.4707, 0.9311, 0.4513, 0.7987, 0.4576, 0.7987, 0.453, 0.9207, 0.453, 0.9207, 0.4576, 0.7987, 0.4576, 0.7987, 0.4644, 0.9207, 0.4644, 0.9207, 0.4576, 0.8018, 0.1269, 0.8018, 0.1269, 0.9238, 0.1269, 0.9238, 0.1269, 0.7987, 0.4644, 0.7987, 0.4576, 0.9207, 0.4576, 0.9207, 0.4644, 0.9238, 0.1269, 0.9238, 0.1269, 0.9342, 0.103, 0.9342, 0.103, 0.9207, 0.4644, 0.9207, 0.4576, 0.9311, 0.4513, 0.9311, 0.4707, 0.9311, 0.4513, 0.9311, 0.4292, 0.9454, 0.409, 0.948, 0.44, 0.9592, 0.5279, 0.9592, 0.5279, 0.9682, 0.5337, 0.9682, 0.5337, 0.9623, 0.07009, 0.9623, 0.07009, 0.9713, 0.06427, 0.9713, 0.06427, 0.9592, 0.3083, 0.9592, 0.3083, 0.9711, 0.3389, 0.9711, 0.3389, 0.948, 0.44, 0.9454, 0.409, 0.9592, 0.3962, 0.9592, 0.4226, 0.948, 0.482, 0.9454, 0.513, 0.9592, 0.5258, 0.9592, 0.4994, 0.9497, 0.2534, 0.9497, 0.2534, 0.9497, 0.2936, 0.9497, 0.2936, 0.9311, 0.4513, 0.9311, 0.4707, 0.948, 0.482, 0.948, 0.44, 0.9454, 0.513, 0.948, 0.482, 0.9592, 0.4994, 0.9592, 0.5258, 0.9454, 0.409, 0.948, 0.44, 0.9592, 0.4226, 0.9592, 0.3962, 0.9592, 0.5258, 0.9592, 0.4994, 0.9683, 0.5227, 0.9705, 0.53, 0.9682, 0.5316, 0.9592, 0.4226, 0.9592, 0.3962, 0.9682, 0.3904, 0.9705, 0.392, 0.9683, 0.3993, 0.9682, 0.5337, 0.9682, 0.5337, 0.9724, 0.5306, 0.9724, 0.5306, 0.9711, 0.5264, 0.9711, 0.5264, 0.9724, 0.5306, 0.9724, 0.5306, 0.9592, 0.3962, 0.9592, 0.4226, 0.9683, 0.3993, 0.9705, 0.392, 0.9682, 0.3904, 0.9724, 0.3914, 0.9724, 0.3914, 0.9711, 0.3956, 0.9711, 0.3956, 0.9592, 0.2387, 0.9592, 0.2387, 0.9711, 0.2081, 0.9711, 0.2081, 0.9755, 0.0674, 0.9755, 0.0674, 0.9713, 0.06427, 0.9713, 0.06427, 0.9592, 0.4994, 0.9592, 0.5258, 0.9682, 0.5316, 0.9705, 0.53, 0.9683, 0.5227, 0.7987, 0.2587, 0.9207, 0.2587, 0.9207, 0.2608, 0.7987, 0.2608, 0.9207, 0.2789, 0.7987, 0.2789, 0.7987, 0.2768, 0.9207, 0.2768, 0.9207, 0.2768, 0.7987, 0.2768, 0.7987, 0.2789, 0.9207, 0.2789, 0.9207, 0.2587, 0.7987, 0.2587, 0.7987, 0.2608, 0.9207, 0.2608, 0.9207, 0.2587, 0.9311, 0.2347, 0.9311, 0.237, 0.9207, 0.2608, 0.9311, 0.3028, 0.9207, 0.2789, 0.9207, 0.2768, 0.9311, 0.3005, 0.9311, 0.3005, 0.9207, 0.2768, 0.9207, 0.2789, 0.9311, 0.3028, 0.9311, 0.2347, 0.9207, 0.2587, 0.9207, 0.2608, 0.9311, 0.237, 0.9311, 0.3028, 0.9451, 0.3227, 0.9454, 0.3208, 0.9311, 0.3005, 0.9451, 0.2149, 0.9311, 0.2347, 0.9311, 0.237, 0.9454, 0.2168, 0.9454, 0.2168, 0.9311, 0.237, 0.9311, 0.2347, 0.9451, 0.2149, 0.9451, 0.3227, 0.9311, 0.3028, 0.9311, 0.3005, 0.9454, 0.3208, 0.9497, 0.2487, 0.9497, 0.2889, 0.948, 0.2898, 0.948, 0.2477, 0.948, 0.2477, 0.948, 0.2898, 0.9497, 0.2889, 0.9497, 0.2487, 0.948, 0.2477, 0.9592, 0.2304, 0.9592, 0.2339, 0.9497, 0.2487, 0.9592, 0.2304, 0.948, 0.2477, 0.9497, 0.2487, 0.9592, 0.2339, 0.9497, 0.2889, 0.9592, 0.3036, 0.9592, 0.3071, 0.948, 0.2898, 0.9592, 0.3357, 0.9451, 0.3227, 0.9454, 0.3208, 0.9592, 0.3336, 0.9592, 0.2019, 0.9451, 0.2149, 0.9454, 0.2168, 0.9592, 0.204, 0.9592, 0.3336, 0.9454, 0.3208, 0.9451, 0.3227, 0.9592, 0.3357, 0.9451, 0.2149, 0.9592, 0.2019, 0.9592, 0.204, 0.9454, 0.2168, 0.948, 0.2898, 0.9592, 0.3071, 0.9592, 0.3036, 0.9497, 0.2889, 0.9592, 0.2339, 0.9711, 0.2034, 0.9683, 0.2071, 0.9592, 0.2304, 0.9711, 0.3341, 0.9592, 0.3036, 0.9592, 0.3071, 0.9683, 0.3305, 0.9592, 0.2304, 0.9683, 0.2071, 0.9711, 0.2034, 0.9592, 0.2339, 0.9592, 0.3036, 0.9711, 0.3341, 0.9683, 0.3305, 0.9592, 0.3071, 0.9705, 0.3377, 0.9682, 0.3394, 0.9682, 0.3415, 0.9724, 0.3384, 0.9682, 0.3394, 0.9705, 0.3377, 0.9724, 0.3384, 0.9682, 0.3415, 0.9682, 0.1981, 0.9705, 0.1998, 0.9724, 0.1992, 0.9682, 0.196, 0.9705, 0.1998, 0.9682, 0.1981, 0.9682, 0.196, 0.9724, 0.1992, 0.9682, 0.3394, 0.9592, 0.3336, 0.9592, 0.3357, 0.9682, 0.3415, 0.9592, 0.3336, 0.9682, 0.3394, 0.9682, 0.3415, 0.9592, 0.3357, 0.9705, 0.3377, 0.9683, 0.3305, 0.9711, 0.3341, 0.9724, 0.3384, 0.9683, 0.3305, 0.9705, 0.3377, 0.9724, 0.3384, 0.9711, 0.3341, 0.9682, 0.1981, 0.9592, 0.204, 0.9592, 0.2019, 0.9682, 0.196, 0.9592, 0.204, 0.9682, 0.1981, 0.9682, 0.196, 0.9592, 0.2019, 0.9683, 0.2071, 0.9705, 0.1998, 0.9724, 0.1992, 0.9711, 0.2034, 0.9705, 0.1998, 0.9683, 0.2071, 0.9711, 0.2034, 0.9724, 0.1992, 0.7987, 0.4711, 0.7987, 0.4711, 0.9207, 0.4711, 0.9207, 0.4711, 0.9267, 0.131, 0.9611, 0.131, 0.9611, 0.1297, 0.9267, 0.1298, 0.9947, 0.1026, 0.9947, 0.1043, 0.9936, 0.1038, 0.9936, 0.103, 0.9947, 0.1026, 0.9947, 0.09853, 0.9935, 0.09853, 0.9935, 0.103, 0.9611, 0.131, 0.9947, 0.1043, 0.9935, 0.104, 0.9611, 0.1297, 0.9947, 0.1043, 0.9611, 0.131, 0.9611, 0.1297, 0.9936, 0.1038, 0.9947, 0.09853, 0.9947, 0.1026, 0.9936, 0.103, 0.9936, 0.09853, 0.9947, 0.1043, 0.9947, 0.1026, 0.9935, 0.103, 0.9935, 0.104, 0.9207, 0.131, 0.9152, 0.131, 0.9163, 0.1297, 0.9207, 0.1297, 0.9267, 0.131, 0.9207, 0.131, 0.9207, 0.1297, 0.9267, 0.1297, 0.9207, 0.131, 0.9267, 0.131, 0.9267, 0.1298, 0.9207, 0.1298, 0.9611, 0.131, 0.9267, 0.131, 0.9267, 0.1297, 0.9611, 0.1297, 0.8976, 0.1111, 0.9152, 0.1111, 0.9163, 0.11, 0.8976, 0.11, 0.8306, 0.1111, 0.8009, 0.1072, 0.8008, 0.1061, 0.8306, 0.11, 0.8009, 0.1072, 0.8306, 0.1111, 0.8306, 0.11, 0.8008, 0.1061, 0.8928, 0.1111, 0.8306, 0.1111, 0.8306, 0.11, 0.8928, 0.11, 0.8928, 0.1111, 0.8976, 0.1111, 0.8976, 0.11, 0.8928, 0.11, 0.9152, 0.1111, 0.8976, 0.1111, 0.8976, 0.11, 0.9163, 0.11, 0.8976, 0.1111, 0.8928, 0.1111, 0.8928, 0.11, 0.8976, 0.11, 0.8306, 0.1111, 0.8928, 0.1111, 0.8928, 0.11, 0.8306, 0.11, 0.9163, 0.1298, 0.9163, 0.11, 0.9152, 0.1111, 0.9152, 0.131, 0.9152, 0.131, 0.9152, 0.1111, 0.9163, 0.11, 0.9163, 0.1297, 0.8261, 0.3594, 0.8261, 0.224, 0.8016, 0.224, 0.802, 0.3594, 0.2584, 0.6642, 0.9944, 0.6642, 0.9944, 0.6385, 0.2584, 0.6385, 0.2584, 0.6385, 0.9944, 0.6385, 0.9944, 0.6154, 0.2584, 0.6154, 0.2584, 0.6154, 0.9944, 0.6154, 0.9944, 0.597, 0.2584, 0.597, 0.2584, 0.597, 0.9944, 0.597, 0.9944, 0.5852, 0.2584, 0.5852, 0.2584, 0.5852, 0.9944, 0.5852, 0.9944, 0.5811, 0.2584, 0.5811, 0.8037, 0.09328, 0.8037, 0.1046, 0.7927, 0.1046, 0.7927, 0.09328, 0.2584, 0.5811, 0.9944, 0.5811, 0.9944, 0.5852, 0.2584, 0.5852, 0.7978, 0.2039, 0.7977, 0.2115, 0.7912, 0.2115, 0.7934, 0.2039, 0.2584, 0.5852, 0.9944, 0.5852, 0.9944, 0.597, 0.2584, 0.597, 0.2584, 0.597, 0.9944, 0.597, 0.9944, 0.6154, 0.2584, 0.6154, 0.8037, 0.06808, 0.8037, 0.07401, 0.7927, 0.07401, 0.7927, 0.07073, 0.2584, 0.6154, 0.9944, 0.6154, 0.9944, 0.6385, 0.2584, 0.6385, 0.8037, 0.07401, 0.8037, 0.08537, 0.7927, 0.08537, 0.7927, 0.07401, 0.2584, 0.6385, 0.9944, 0.6385, 0.9944, 0.6642, 0.2584, 0.6642, 0.01421, 0.2799, 0.1005, 0.2799, 0.1072, 0.2201, 0.02092, 0.2201, 0.2584, 0.6642, 0.9944, 0.6642, 0.9944, 0.6899, 0.2584, 0.6899, 0.8009, 0.1072, 0.8008, 0.1061, 0.7943, 0.1061, 0.7942, 0.1072, 0.2584, 0.6899, 0.9944, 0.6899, 0.9944, 0.7131, 0.2584, 0.7131, 0.006851, 0.2799, 0.006851, 0.2799, 0.01354, 0.2201, 0.01354, 0.2201, 0.2584, 0.7131, 0.9944, 0.7131, 0.9944, 0.7315, 0.2584, 0.7315, 0.7945, 0.08209, 0.7945, 0.0771, 0.79, 0.0771, 0.79, 0.08209, 0.2584, 0.7315, 0.9944, 0.7315, 0.9944, 0.7433, 0.2584, 0.7433, 0.7927, 0.1046, 0.7927, 0.1079, 0.7908, 0.1079, 0.7908, 0.1046, 0.2584, 0.7433, 0.9944, 0.7433, 0.9944, 0.7474, 0.2584, 0.7474, 0.79, 0.08925, 0.79, 0.08209, 0.7886, 0.08209, 0.7886, 0.08925, 0.2584, 0.7474, 0.9944, 0.7474, 0.9944, 0.7433, 0.2584, 0.7433, 0.7927, 0.09328, 0.7927, 0.1046, 0.7908, 0.1046, 0.7908, 0.09328, 0.2584, 0.7433, 0.9944, 0.7433, 0.9944, 0.7315, 0.2584, 0.7315, 0.79, 0.08209, 0.79, 0.0771, 0.7886, 0.0771, 0.7886, 0.08209, 0.2584, 0.7315, 0.9944, 0.7315, 0.9944, 0.7131, 0.2584, 0.7131, 0.9944, 0.6385, 0.9944, 0.6642, 0.9944, 0.6899, 0.9944, 0.7131, 0.9944, 0.7315, 0.9944, 0.7433, 0.9944, 0.7474, 0.9944, 0.7433, 0.9944, 0.7315, 0.9944, 0.7131, 0.9944, 0.6899, 0.9944, 0.6642, 0.9944, 0.6385, 0.9944, 0.6154, 0.9944, 0.597, 0.9944, 0.5852, 0.9944, 0.5811, 0.9944, 0.5852, 0.9944, 0.597, 0.9944, 0.6154, 0.7927, 0.07073, 0.7927, 0.07401, 0.7908, 0.07401, 0.7908, 0.07073, 0.2584, 0.7131, 0.9944, 0.7131, 0.9944, 0.6899, 0.2584, 0.6899, 0.2584, 0.6899, 0.9944, 0.6899, 0.9944, 0.6642, 0.2584, 0.6642, 0.1849, 0.572, 0.1849, 0.5761, 0.001871, 0.5761, 0.001871, 0.572, 0.7945, 0.07313, 0.7966, 0.07117, 0.7945, 0.06921, 0.7926, 0.07065, 0.7966, 0.08801, 0.7945, 0.08605, 0.7926, 0.08854, 0.7945, 0.08997, 0.8217, 0.07117, 0.8237, 0.07313, 0.8256, 0.07117, 0.8237, 0.06921, 0.8237, 0.08605, 0.8217, 0.08801, 0.8237, 0.08997, 0.8256, 0.08802, 0.006851, 0.2799, 0.01354, 0.2201, 0.02092, 0.2201, 0.01421, 0.2799, 0.1141, 0.2201, 0.1074, 0.2799, 0.1005, 0.2799, 0.1072, 0.2201, 0.1072, 0.2201, 0.1005, 0.2799, 0.1074, 0.2799, 0.1141, 0.2201, 0.01421, 0.2799, 0.02092, 0.2201, 0.01354, 0.2201, 0.006851, 0.2799, 0.1072, 0.2201, 0.134, 0.09724, 0.141, 0.09724, 0.1141, 0.2201, 0.134, 0.09724, 0.1072, 0.2201, 0.1141, 0.2201, 0.141, 0.09724, 0.01354, 0.2201, 0.03027, 0.09724, 0.0377, 0.09724, 0.02092, 0.2201, 0.03027, 0.09724, 0.01354, 0.2201, 0.02092, 0.2201, 0.0377, 0.09724, 0.141, 0.09724, 0.1539, 0.02417, 0.147, 0.02417, 0.134, 0.09724, 0.04699, 0.02417, 0.03027, 0.09724, 0.0377, 0.09724, 0.05453, 0.02417, 0.05453, 0.02417, 0.0377, 0.09724, 0.03027, 0.09724, 0.04699, 0.02417, 0.134, 0.09724, 0.147, 0.02417, 0.1539, 0.02417, 0.141, 0.09724, 0.1462, 0.01365, 0.06374, 0.01365, 0.06477, 0.003584, 0.1524, 0.003584, 0.06374, 0.01365, 0.1462, 0.01365, 0.1524, 0.003584, 0.06477, 0.003584, 0.1539, 0.02417, 0.1524, 0.003584, 0.1462, 0.01365, 0.147, 0.02417, 0.06477, 0.003584, 0.04699, 0.02417, 0.05453, 0.02417, 0.06374, 0.01365, 0.06374, 0.01365, 0.05453, 0.02417, 0.04699, 0.02417, 0.06477, 0.003584, 0.147, 0.02417, 0.1462, 0.01365, 0.1524, 0.003584, 0.1539, 0.02417, 0.7945, 0.06921, 0.7966, 0.07117, 0.8217, 0.07117, 0.8237, 0.06921, 0.8237, 0.06503, 0.7946, 0.06521, 0.9137, 0.07083, 0.9163, 0.06503, 0.9139, 0.06503, 0.9112, 0.06503, 0.9163, 0.09415, 0.9137, 0.08835, 0.9112, 0.09415, 0.9139, 0.09415, 0.9623, 0.08835, 0.9587, 0.09415, 0.9615, 0.09415, 0.964, 0.09415, 0.9587, 0.06503, 0.9623, 0.07083, 0.964, 0.06503, 0.9615, 0.06503, 0.1604, 0.2627, 0.1538, 0.2791, 0.1445, 0.2791, 0.1512, 0.2627, 0.2142, 0.1621, 0.2659, 0.07948, 0.2566, 0.07948, 0.2047, 0.1621, 0.7549, 0.1225, 0.738, 0.1367, 0.738, 0.1453, 0.7408, 0.1453, 0.738, 0.07815, 0.7649, 0.07815, 0.7549, 0.05348, 0.738, 0.03923, 0.2659, 0.07948, 0.2142, 0.1621, 0.2047, 0.1621, 0.2566, 0.07948, 0.1604, 0.2627, 0.2142, 0.1621, 0.2047, 0.1621, 0.1512, 0.2627, 0.3102, 0.2627, 0.31, 0.1621, 0.2972, 0.1621, 0.2939, 0.2627, 0.2939, 0.2627, 0.2972, 0.1621, 0.31, 0.1621, 0.3102, 0.2627, 0.2142, 0.1621, 0.1604, 0.2627, 0.1512, 0.2627, 0.2047, 0.1621, 0.1538, 0.2791, 0.1604, 0.2627, 0.1512, 0.2627, 0.1445, 0.2791, 0.329, 0.2791, 0.3102, 0.2676, 0.2939, 0.2676, 0.3164, 0.2791, 0.3164, 0.2791, 0.2939, 0.2676, 0.3102, 0.2676, 0.329, 0.2791, 0.1681, 0.2627, 0.1645, 0.2791, 0.1538, 0.2791, 0.1604, 0.2627, 0.4221, 0.3543, 0.4421, 0.3543, 0.4421, 0.3506, 0.4221, 0.3506, 0.4221, 0.3589, 0.4421, 0.3589, 0.4421, 0.3543, 0.4221, 0.3543, 0.1866, 0.2676, 0.1863, 0.2791, 0.2254, 0.2791, 0.2255, 0.2676, 0.2873, 0.07948, 0.2371, 0.1621, 0.2965, 0.1621, 0.3527, 0.07948, 0.2972, 0.1621, 0.2939, 0.2627, 0.265, 0.2627, 0.2965, 0.1621, 0.3769, 0.09215, 0.3344, 0.1621, 0.3429, 0.1621, 0.3857, 0.09214, 0.2939, 0.2676, 0.3164, 0.2791, 0.2254, 0.2791, 0.2255, 0.2676, 0.2371, 0.1621, 0.1866, 0.2627, 0.2255, 0.2627, 0.2965, 0.1621, 0.6643, 0.03923, 0.738, 0.03923, 0.738, 0.03064, 0.6643, 0.03064, 0.4221, 0.3506, 0.4421, 0.3506, 0.4421, 0.346, 0.4221, 0.346, 0.3765, 0.07948, 0.3676, 0.07948, 0.3769, 0.09215, 0.3857, 0.09214, 0.3676, 0.07948, 0.3765, 0.07948, 0.3857, 0.09214, 0.3769, 0.09215, 0.3765, 0.07948, 0.3765, 0.07948, 0.3857, 0.09214, 0.3857, 0.09214, 0.3676, 0.07948, 0.3551, 0.07948, 0.3644, 0.09215, 0.3769, 0.09215, 0.3551, 0.07948, 0.3676, 0.07948, 0.3769, 0.09215, 0.3644, 0.09215, 0.3216, 0.1621, 0.3644, 0.09215, 0.3769, 0.09215, 0.3344, 0.1621, 0.8097, 0.1245, 0.8097, 0.1245, 0.8075, 0.1316, 0.8075, 0.1316, 0.8097, 0.1245, 0.8097, 0.1245, 0.8075, 0.1316, 0.8075, 0.1316, 0.8075, 0.1316, 0.8097, 0.1245, 0.8097, 0.1245, 0.8075, 0.1308, 0.8075, 0.1316, 0.8097, 0.1245, 0.8097, 0.1245, 0.8075, 0.1316, 0.8075, 0.1316, 0.8097, 0.1245, 0.8075, 0.1316, 0.8075, 0.1316, 0.8075, 0.1308, 0.8097, 0.1245, 0.7943, 0.1061, 0.7942, 0.1072, 0.7931, 0.1063, 0.7931, 0.1054, 0.7927, 0.07401, 0.7927, 0.08537, 0.7908, 0.08537, 0.7908, 0.07401, 0.79, 0.06993, 0.79, 0.06667, 0.7886, 0.06685, 0.7886, 0.06993, 0.7934, 0.2039, 0.7912, 0.2115, 0.79, 0.2108, 0.7922, 0.2045, 0.7912, 0.2115, 0.7934, 0.2039, 0.7922, 0.2045, 0.79, 0.2108, 0.79, 0.09251, 0.79, 0.08925, 0.7886, 0.08925, 0.7886, 0.09233, 0.7942, 0.1072, 0.7943, 0.1061, 0.7931, 0.1054, 0.7931, 0.1063, 0.79, 0.0771, 0.79, 0.06993, 0.7886, 0.06993, 0.7886, 0.0771, 0.7927, 0.08537, 0.7927, 0.09328, 0.7908, 0.09328, 0.7908, 0.08537, 0.8865, 0.0985, 0.8865, 0.1076, 0.8662, 0.1076, 0.8662, 0.0985, 0.1849, 0.5602, 0.1849, 0.5418, 0.001871, 0.5418, 0.001871, 0.5602, 0.1849, 0.4139, 0.1849, 0.4098, 0.001871, 0.4098, 0.001871, 0.4139, 0.1849, 0.5187, 0.1849, 0.493, 0.001871, 0.493, 0.001871, 0.5187, 0.1849, 0.4139, 0.1849, 0.4257, 0.001871, 0.4257, 0.001871, 0.4139, 0.1849, 0.4441, 0.1849, 0.4673, 0.001871, 0.4673, 0.001871, 0.4441, 0.1849, 0.493, 0.1849, 0.5187, 0.001871, 0.5187, 0.001871, 0.493, 0.1849, 0.5602, 0.1849, 0.572, 0.001871, 0.572, 0.001871, 0.5602, 0.1849, 0.572, 0.1849, 0.5602, 0.001871, 0.5602, 0.001871, 0.572, 0.1849, 0.4673, 0.1849, 0.4441, 0.001871, 0.4441, 0.001871, 0.4673, 0.1849, 0.4257, 0.1849, 0.4139, 0.001871, 0.4139, 0.001871, 0.4257, 0.1849, 0.5418, 0.1849, 0.5187, 0.001871, 0.5187, 0.001871, 0.5418, 0.1849, 0.4098, 0.1849, 0.4139, 0.001871, 0.4139, 0.001871, 0.4098, 0.1849, 0.5418, 0.1849, 0.5602, 0.001871, 0.5602, 0.001871, 0.5418, 0.1849, 0.5761, 0.1849, 0.572, 0.001871, 0.572, 0.001871, 0.5761, 0.1849, 0.4257, 0.1849, 0.4441, 0.001871, 0.4441, 0.001871, 0.4257, 0.1849, 0.493, 0.1849, 0.4673, 0.001871, 0.4673, 0.001871, 0.493, 0.1849, 0.4673, 0.1849, 0.493, 0.001871, 0.493, 0.001871, 0.4673, 0.1849, 0.4441, 0.1849, 0.4257, 0.001871, 0.4257, 0.001871, 0.4441, 0.1849, 0.5187, 0.1849, 0.5418, 0.001871, 0.5418, 0.001871, 0.5187, 0.06273, 0.6385, 0.06273, 0.6642, 0.02628, 0.6642, 0.02628, 0.6385, 0.8865, 0.03339, 0.8865, 0.03539, 0.8662, 0.03539, 0.8662, 0.03339, 0.8865, 0.1076, 0.8865, 0.1134, 0.8662, 0.1134, 0.8662, 0.1076, 0.8865, 0.03539, 0.8865, 0.04122, 0.8662, 0.04122, 0.8662, 0.03539, 0.8865, 0.1134, 0.8865, 0.1154, 0.8662, 0.1154, 0.8662, 0.1134, 0.8865, 0.04122, 0.8865, 0.05029, 0.8662, 0.05029, 0.8662, 0.04122, 0.8865, 0.0744, 0.8865, 0.06172, 0.8662, 0.06172, 0.8662, 0.0744, 0.8865, 0.1154, 0.8865, 0.1134, 0.8662, 0.1134, 0.8662, 0.1154, 0.8865, 0.05029, 0.8865, 0.06172, 0.8662, 0.06172, 0.8662, 0.05029, 0.8865, 0.06172, 0.8865, 0.05029, 0.8662, 0.05029, 0.8662, 0.06172, 0.8865, 0.1134, 0.8865, 0.1076, 0.8662, 0.1076, 0.8662, 0.1134, 0.8865, 0.06172, 0.8865, 0.0744, 0.8662, 0.0744, 0.8662, 0.06172, 0.8865, 0.05029, 0.8865, 0.04122, 0.8662, 0.04122, 0.8662, 0.05029, 0.8865, 0.1076, 0.8865, 0.0985, 0.8662, 0.0985, 0.8662, 0.1076, 0.8865, 0.0744, 0.8865, 0.08707, 0.8662, 0.08707, 0.8662, 0.0744, 0.8865, 0.04122, 0.8865, 0.03539, 0.8662, 0.03539, 0.8662, 0.04122, 0.8865, 0.0985, 0.8865, 0.08707, 0.8662, 0.08707, 0.8662, 0.0985, 0.8865, 0.08707, 0.8865, 0.0985, 0.8662, 0.0985, 0.8662, 0.08707, 0.8865, 0.03539, 0.8865, 0.03339, 0.8662, 0.03339, 0.8662, 0.03539, 0.8865, 0.08707, 0.8865, 0.0744, 0.8662, 0.0744, 0.8662, 0.08707, 0.02628, 0.5852, 0.02628, 0.597, 0.00325, 0.6029, 0.00325, 0.5921, 0.06273, 0.6154, 0.06273, 0.597, 0.02628, 0.597, 0.02628, 0.6154, 0.06273, 0.7315, 0.06273, 0.7131, 0.02628, 0.7131, 0.02628, 0.7315, 0.06273, 0.6642, 0.06273, 0.6899, 0.02628, 0.6899, 0.02628, 0.6642, 0.06273, 0.597, 0.06273, 0.5852, 0.02628, 0.5852, 0.02628, 0.597, 0.06273, 0.7131, 0.06273, 0.6899, 0.02628, 0.6899, 0.02628, 0.7131, 0.06273, 0.6899, 0.06273, 0.7131, 0.02628, 0.7131, 0.02628, 0.6899, 0.06273, 0.5852, 0.06273, 0.5811, 0.02628, 0.5811, 0.02628, 0.5852, 0.06273, 0.6899, 0.06273, 0.6642, 0.02628, 0.6642, 0.02628, 0.6899, 0.06273, 0.7131, 0.06273, 0.7315, 0.02628, 0.7315, 0.02628, 0.7131, 0.06273, 0.5811, 0.06273, 0.5852, 0.02628, 0.5852, 0.02628, 0.5811, 0.06273, 0.7315, 0.06273, 0.7433, 0.02628, 0.7433, 0.02628, 0.7315, 0.06273, 0.5852, 0.06273, 0.597, 0.02628, 0.597, 0.02628, 0.5852, 0.9142, 0.2602, 0.9142, 0.2561, 0.8949, 0.3084, 0.8949, 0.3084, 0.06273, 0.597, 0.06273, 0.6154, 0.02628, 0.6154, 0.02628, 0.597, 0.06273, 0.6642, 0.06273, 0.6385, 0.02628, 0.6385, 0.02628, 0.6642, 0.8777, 0.2561, 0.9142, 0.2561, 0.8949, 0.3084, 0.8777, 0.3084, 0.06273, 0.6154, 0.06273, 0.6385, 0.02628, 0.6385, 0.02628, 0.6154, 0.06273, 0.6385, 0.06273, 0.6154, 0.02628, 0.6154, 0.02628, 0.6385, 0.06273, 0.7433, 0.06273, 0.7315, 0.02628, 0.7315, 0.02628, 0.7433, 0.9625, 0.2162, 0.9443, 0.1979, 0.9316, 0.2153, 0.9451, 0.2288, 0.02628, 0.7433, 0.02628, 0.7474, 0.00325, 0.7401, 0.00325, 0.7364, 0.02628, 0.597, 0.02628, 0.6154, 0.00325, 0.6196, 0.00325, 0.6029, 0.02628, 0.6642, 0.02628, 0.6385, 0.00325, 0.6408, 0.00325, 0.6642, 0.02628, 0.7474, 0.02628, 0.7433, 0.00325, 0.7364, 0.00325, 0.7401, 0.02628, 0.6154, 0.02628, 0.6385, 0.00325, 0.6408, 0.00325, 0.6196, 0.02628, 0.6385, 0.02628, 0.6154, 0.00325, 0.6196, 0.00325, 0.6408, 0.02628, 0.7433, 0.02628, 0.7315, 0.00325, 0.7256, 0.00325, 0.7364, 0.02628, 0.6385, 0.02628, 0.6642, 0.00325, 0.6642, 0.00325, 0.6408, 0.02628, 0.6154, 0.02628, 0.597, 0.00325, 0.6029, 0.00325, 0.6196, 0.02628, 0.7315, 0.02628, 0.7131, 0.00325, 0.7088, 0.00325, 0.7256, 0.02628, 0.6642, 0.02628, 0.6899, 0.00325, 0.6877, 0.00325, 0.6642, 0.02628, 0.597, 0.02628, 0.5852, 0.00325, 0.5921, 0.00325, 0.6029, 0.02628, 0.7131, 0.02628, 0.6899, 0.00325, 0.6877, 0.00325, 0.7088, 0.02628, 0.6899, 0.02628, 0.7131, 0.00325, 0.7088, 0.00325, 0.6877, 0.02628, 0.5852, 0.02628, 0.5811, 0.00325, 0.5884, 0.00325, 0.5921, 0.02628, 0.6899, 0.02628, 0.6642, 0.00325, 0.6642, 0.00325, 0.6877, 0.02628, 0.7131, 0.02628, 0.7315, 0.00325, 0.7256, 0.00325, 0.7088, 0.02628, 0.5811, 0.02628, 0.5852, 0.00325, 0.5921, 0.00325, 0.5884, 0.02628, 0.7315, 0.02628, 0.7433, 0.00325, 0.7364, 0.00325, 0.7256, 0.8925, 0.4216, 0.8925, 0.4216, 0.8752, 0.4216, 0.8752, 0.4216, 0.8925, 0.4216, 0.8925, 0.4216, 0.8752, 0.4216, 0.8752, 0.4216, 0.9142, 0.2561, 0.8777, 0.2561, 0.8777, 0.3084, 0.8949, 0.3084, 0.8777, 0.2561, 0.8777, 0.2602, 0.8777, 0.3084, 0.8777, 0.3084, 0.9142, 0.2561, 0.9142, 0.2602, 0.8949, 0.3084, 0.8949, 0.3084, 0.8777, 0.2602, 0.8777, 0.2561, 0.8777, 0.3084, 0.8777, 0.3084, 0.5044, 0.4031, 0.5082, 0.4271, 0.4304, 0.4271, 0.9443, 0.3315, 0.9625, 0.3132, 0.9451, 0.3006, 0.9316, 0.3141, 0.8132, 0.2647, 0.8172, 0.2902, 0.8377, 0.2836, 0.8347, 0.2647, 0.9443, 0.1979, 0.9212, 0.1862, 0.9146, 0.2067, 0.9316, 0.2153, 0.9625, 0.3132, 0.9743, 0.2902, 0.9538, 0.2836, 0.9451, 0.3006, 0.8172, 0.2902, 0.8289, 0.3132, 0.8463, 0.3006, 0.8377, 0.2836, 0.9212, 0.1862, 0.8957, 0.1822, 0.8957, 0.2037, 0.9146, 0.2067, 0.9743, 0.2902, 0.9783, 0.2647, 0.9568, 0.2647, 0.9538, 0.2836, 0.8289, 0.3132, 0.8472, 0.3315, 0.8599, 0.3141, 0.8463, 0.3006, 0.8957, 0.1822, 0.8702, 0.1862, 0.8769, 0.2067, 0.8957, 0.2037, 0.8472, 0.3315, 0.8702, 0.3432, 0.8769, 0.3228, 0.8599, 0.3141, 0.8702, 0.1862, 0.8472, 0.1979, 0.8599, 0.2153, 0.8769, 0.2067, 0.8702, 0.3432, 0.8957, 0.3473, 0.8957, 0.3258, 0.8769, 0.3228, 0.8472, 0.1979, 0.8289, 0.2162, 0.8463, 0.2288, 0.8599, 0.2153, 0.9783, 0.2647, 0.9743, 0.2392, 0.9538, 0.2458, 0.9568, 0.2647, 0.8957, 0.3473, 0.9212, 0.3432, 0.9146, 0.3228, 0.8957, 0.3258, 0.8289, 0.2162, 0.8172, 0.2392, 0.8377, 0.2458, 0.8463, 0.2288, 0.9743, 0.2392, 0.9625, 0.2162, 0.9451, 0.2288, 0.9538, 0.2458, 0.9212, 0.3432, 0.9443, 0.3315, 0.9316, 0.3141, 0.9146, 0.3228, 0.8172, 0.2392, 0.8132, 0.2647, 0.8347, 0.2647, 0.8377, 0.2458, 0.3675, 0.3814, 0.3847, 0.3642, 0.4304, 0.4271, 0.3847, 0.4901, 0.3675, 0.4729, 0.4304, 0.4271, 0.5082, 0.4271, 0.5044, 0.4512, 0.4304, 0.4271, 0.3847, 0.3642, 0.4064, 0.3532, 0.4304, 0.4271, 0.3675, 0.4729, 0.3564, 0.4512, 0.4304, 0.4271, 0.5044, 0.4512, 0.4933, 0.4729, 0.4304, 0.4271, 0.4064, 0.3532, 0.4304, 0.3493, 0.4304, 0.4271, 0.3564, 0.4512, 0.3526, 0.4271, 0.4304, 0.4271, 0.4933, 0.4729, 0.4761, 0.4901, 0.4304, 0.4271, 0.4304, 0.3493, 0.4545, 0.3532, 0.4304, 0.4271, 0.4761, 0.4901, 0.4545, 0.5011, 0.4304, 0.4271, 0.4545, 0.3532, 0.4761, 0.3642, 0.4304, 0.4271, 0.4545, 0.5011, 0.4304, 0.5049, 0.4304, 0.4271, 0.4761, 0.3642, 0.4933, 0.3814, 0.4304, 0.4271, 0.3526, 0.4271, 0.3564, 0.4031, 0.4304, 0.4271, 0.4304, 0.5049, 0.4064, 0.5011, 0.4304, 0.4271, 0.4933, 0.3814, 0.5044, 0.4031, 0.4304, 0.4271, 0.3564, 0.4031, 0.3675, 0.3814, 0.4304, 0.4271, 0.4064, 0.5011, 0.3847, 0.4901, 0.4304, 0.4271, 0.7103, 0.2252, 0.7172, 0.2522, 0.6604, 0.2547, 0.6539, 0.229, 0.9123, 0.08834, 0.9123, 0.08354, 0.9045, 0.08336, 0.9045, 0.08827, 0.8954, 0.07099, 0.9045, 0.07091, 0.9033, 0.06503, 0.8954, 0.06503, 0.9123, 0.07564, 0.9123, 0.07084, 0.9045, 0.07091, 0.9045, 0.07583, 0.9123, 0.08834, 0.9045, 0.08827, 0.9033, 0.09415, 0.9101, 0.09415, 0.9137, 0.08835, 0.9123, 0.08834, 0.9101, 0.09415, 0.9112, 0.09415, 0.9137, 0.07561, 0.9137, 0.07083, 0.9123, 0.07084, 0.9123, 0.07564, 0.9137, 0.08835, 0.9137, 0.08358, 0.9123, 0.08354, 0.9123, 0.08834, 0.9137, 0.08358, 0.9137, 0.07561, 0.9123, 0.07564, 0.9123, 0.08354, 0.9045, 0.07091, 0.9123, 0.07084, 0.9101, 0.06503, 0.9033, 0.06503, 0.1452, 0.6899, 0.1452, 0.6642, 0.104, 0.6642, 0.104, 0.6899, 0.1452, 0.5852, 0.1452, 0.5811, 0.104, 0.5811, 0.104, 0.5852, 0.1452, 0.6899, 0.1452, 0.7131, 0.104, 0.7131, 0.104, 0.6899, 0.1452, 0.7131, 0.1452, 0.6899, 0.104, 0.6899, 0.104, 0.7131, 0.1452, 0.597, 0.1452, 0.5852, 0.104, 0.5852, 0.104, 0.597, 0.1452, 0.6642, 0.1452, 0.6899, 0.104, 0.6899, 0.104, 0.6642, 0.1452, 0.7315, 0.1452, 0.7131, 0.104, 0.7131, 0.104, 0.7315, 0.1452, 0.6154, 0.1452, 0.597, 0.104, 0.597, 0.104, 0.6154, 0.1452, 0.6385, 0.1452, 0.6642, 0.104, 0.6642, 0.104, 0.6385, 0.1452, 0.7433, 0.1452, 0.7315, 0.104, 0.7315, 0.104, 0.7433, 0.1452, 0.6385, 0.1452, 0.6154, 0.104, 0.6154, 0.104, 0.6385, 0.1452, 0.6154, 0.1452, 0.6385, 0.104, 0.6385, 0.104, 0.6154, 0.1452, 0.7474, 0.1452, 0.7433, 0.104, 0.7433, 0.104, 0.7474, 0.1452, 0.6642, 0.1452, 0.6385, 0.104, 0.6385, 0.104, 0.6642, 0.1452, 0.597, 0.1452, 0.6154, 0.104, 0.6154, 0.104, 0.597, 0.1452, 0.7433, 0.1452, 0.7474, 0.104, 0.7474, 0.104, 0.7433, 0.1452, 0.5852, 0.1452, 0.597, 0.104, 0.597, 0.104, 0.5852, 0.1452, 0.7315, 0.1452, 0.7433, 0.104, 0.7433, 0.104, 0.7315, 0.1452, 0.5811, 0.1452, 0.5852, 0.104, 0.5852, 0.104, 0.5811, 0.1452, 0.7131, 0.1452, 0.7315, 0.104, 0.7315, 0.104, 0.7131])
me_cube.use_remesh_preserve_volume = False
me_cube.use_remesh_preserve_attributes = False
me_cube.use_mirror_vertex_groups = False
me_cube.update()

# ---- objects
ob_cube = bpy.data.objects.new('Cube', me_cube)

# ---- transforms, parenting, visibility, modifiers, constraints
ob_cube.location = (0.0, 0.0, 0.0)
ob_cube.lineart.crease_threshold = 0.0

# ---- collection membership
col_collection_1.objects.link(ob_cube)

# ---- scene / render settings (as saved in the file)
scene.frame_start = 1; scene.frame_end = 2; scene.frame_set(1)
scene.render.engine = 'BLENDER_EEVEE_NEXT'
scene.render.resolution_percentage = 50
scene.render.dither_intensity = 0.0
scene.cycles.use_denoising = False
scene.cycles.samples = 128
scene.cycles.sampling_pattern = 'TABULATED_SOBOL'
scene.cycles.light_sampling_threshold = 0.0
scene.cycles.use_adaptive_sampling = False
scene.cycles.use_light_tree = False
scene.cycles.blur_glossy = 0.0
scene.cycles.sample_clamp_indirect = 0.0
scene.view_settings.view_transform = 'Standard'
bpy.context.view_layer.update()

# ---- added for rendering (the .blend has no active camera and no usable light): camera, sun
cam_auto = bpy.data.cameras.new('AutoCamera')
cam_auto.lens = 50.0
cam_auto.sensor_width = 36.0
cam_auto.clip_end = 1000.0
ob_auto_camera = bpy.data.objects.new('AutoCamera', cam_auto)
scene.collection.objects.link(ob_auto_camera)
ob_auto_camera.location = (0.708789, -1.07694, 0.776263)
ob_auto_camera.rotation_euler = (1.09748, -7.21219e-08, 0.694738)
scene.camera = ob_auto_camera
light_auto_sun = bpy.data.lights.new('AutoSun', 'SUN')
light_auto_sun.energy = 3.0
light_auto_sun.angle = 0.0523599
ob_auto_sun = bpy.data.objects.new('AutoSun', light_auto_sun)
scene.collection.objects.link(ob_auto_sun)
ob_auto_sun.rotation_euler = (0.872665, 0.174533, 0.523599)
bpy.context.view_layer.update()
